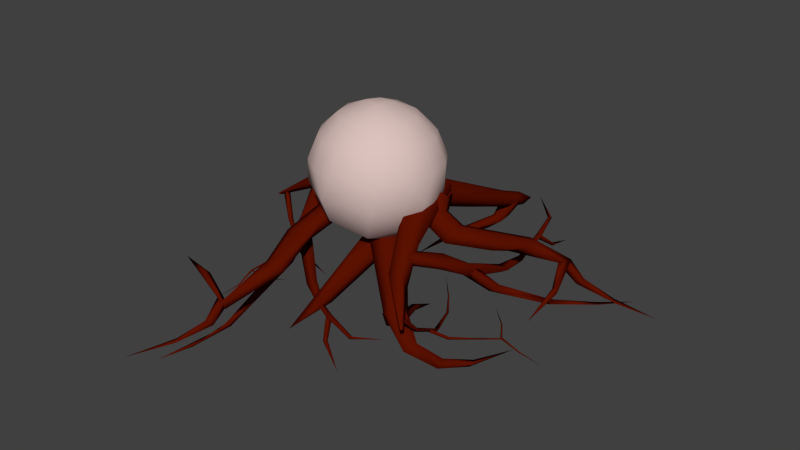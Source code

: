 # Source: EyeGuy.blend  (saved by Blender 2.76.0; exported with 4.5.12 LTS)
import bpy
from mathutils import Matrix  # noqa: F401  (used for matrix-valued properties, if any)

bpy.ops.wm.read_factory_settings(use_empty=True)
scene = bpy.context.scene
scene.name = 'Scene'

# ---- collections
col_collection_1 = bpy.data.collections.new('Collection 1'); scene.collection.children.link(col_collection_1)

# ---- materials (node trees are filled in below, after node groups)
mat_eyeguyeye = bpy.data.materials.new('EyeGuyEye')
mat_eyeguyeye.alpha_threshold = 0.0
mat_eyeguyeye.use_transparent_shadow = False
mat_eyeguyeye.diffuse_color = (0.709, 0.5357, 0.5028, 1.0)
mat_eyeguyeye.specular_color = (0.5972, 0.5457, 0.5333)
mat_eyeguyeye.roughness = 0.5
mat_eyeguyeye.specular_intensity = 0.1733
mat_eyeguyvein = bpy.data.materials.new('EyeGuyVein')
mat_eyeguyvein.alpha_threshold = 0.0
mat_eyeguyvein.use_transparent_shadow = False
mat_eyeguyvein.diffuse_color = (0.106, 0.006106, 0.0002326, 1.0)
mat_eyeguyvein.specular_color = (0.4849, 0.2347, 0.1269)
mat_eyeguyvein.roughness = 0.5
mat_eyeguyvein.specular_intensity = 0.3403

# ---- material node trees

# ---- world
world_world = bpy.data.worlds.new('World'); scene.world = world_world
world_world.color = (0.05088, 0.05088, 0.05088)
world_world.use_sun_shadow = False
world_world.sun_shadow_jitter_overblur = 0.0
world_world.cycles.sampling_method = 'MANUAL'
world_world.cycles.sample_map_resolution = 256

# ---- meshes
me_sphere_002 = bpy.data.meshes.new('Sphere.002')
me_sphere_002.from_pydata([(-0.5556, 0.0, 0.8315), (-0.8315, 0.0, 0.5556), (-0.9808, 0.0, 0.1951), (-0.2005, -0.03988, 0.9843), (-0.4638, 0.3037, 0.8371), (-0.7682, 0.3182, 0.5556), (-0.9061, 0.3753, 0.1951), (-0.5879, 0.5879, 0.5556), (-0.6935, 0.6935, 0.1951), (-0.1037, 0.1678, 0.9812), (-0.1135, 0.5552, 0.8325), (-0.3182, 0.7682, 0.5556), (-0.3753, 0.9061, 0.1951), (3.341e-07, 0.8315, 0.5556), (3.937e-07, 0.9808, 0.1951), (0.3037, 0.4638, 0.8371), (0.3182, 0.7682, 0.5556), (0.3753, 0.9061, 0.1951), (0.5879, 0.5879, 0.5556), (0.6935, 0.6935, 0.1951), (0.1221, 0.1617, 0.9839), (0.5133, 0.2126, 0.8315), (0.7682, 0.3182, 0.5556), (0.9061, 0.3753, 0.1951), (0.5447, -0.1031, 0.8371), (0.8315, -8.544e-08, 0.5556), (0.9808, -8.544e-08, 0.1951), (0.7682, -0.3182, 0.5556), (0.9061, -0.3753, 0.1951), (0.3928, -0.3928, 0.8315), (0.5879, -0.5879, 0.5556), (0.6935, -0.6935, 0.1951), (0.1293, -0.5455, 0.8345), (0.3182, -0.7682, 0.5556), (0.3753, -0.9061, 0.1951), (1.404e-07, -0.8315, 0.5556), (9.567e-08, -0.9808, 0.1951), (0.09022, -0.135, 0.9988), (-0.2126, -0.5133, 0.8315), (-0.3182, -0.7682, 0.5556), (-0.3753, -0.9061, 0.1951), (-0.4581, -0.3211, 0.8358), (-0.5879, -0.5879, 0.5556), (-0.6935, -0.6935, 0.1951), (-0.7682, -0.3182, 0.5556), (-0.9061, -0.3753, 0.1951), (-0.9617, 0.1266, -0.325), (-0.5357, 0.1944, -0.8388), (-0.7356, 0.5521, -0.458), (-0.1483, 0.6999, -0.7329), (-0.211, 0.9734, -0.2183), (0.4745, 0.8373, -0.3664), (0.4116, 0.3853, -0.8443), (0.8027, 0.4624, -0.4318), (0.8152, -0.1802, -0.5752), (0.9828, -0.1586, -0.2015), (0.517, -0.2068, -0.8455), (-0.08611, -0.01077, -1.023), (0.3383, -0.6243, -0.745), (0.5674, -0.8185, -0.2183), (0.162, 0.02118, -0.9994), (-0.1735, -0.8307, -0.5569), (-0.1715, -0.9813, -0.1862), (-0.3803, -0.4118, -0.8472), (-0.6966, -0.4505, -0.5748), (-0.8185, -0.5674, -0.2183), (0.5601, 0.7912, -0.3964), (0.8433, 0.5714, -0.435), (0.7927, 0.2129, -0.4512), (0.459, 0.07424, -0.4289), (0.1759, 0.2941, -0.3902), (0.2264, 0.6526, -0.374), (0.471, 0.75, -0.7486), (0.7342, 0.5636, -0.7486), (0.7276, 0.2752, -0.649), (0.4578, 0.1731, -0.5494), (0.1946, 0.3594, -0.5494), (0.2012, 0.6478, -0.649), (0.1495, 0.00658, -1.071), (0.373, -0.08709, -1.042), (0.4514, -0.1798, -0.845), (0.2817, -0.1703, -0.6973), (0.03027, -0.08496, -0.7391), (-0.03246, 0.00557, -0.9363), (-0.2189, -1.049, -1.777), (-0.018, -1.001, -1.725), (-0.1273, -1.325, -1.797), (-0.2869, -1.606, -1.986), (0.3446, 0.549, -0.4521), (0.6456, 0.6645, -0.4537), (0.8192, 0.6459, -0.2603), (0.7043, 0.5229, -0.08252), (0.3941, 0.3996, -0.07398), (0.2194, 0.4086, -0.2444), (0.6259, -0.0513, -0.5528), (0.922, -0.1759, -0.6013), (0.9007, -0.05756, -0.2539), (1.146, -0.5029, -0.6145), (0.7804, -0.3933, -0.3618), (1.075, -0.9067, -0.88), (1.264, -0.9986, -0.7593), (1.107, -1.088, -0.8241), (1.405, -1.092, -1.017), (1.584, -1.444, -1.311), (1.638, -1.416, -1.307), (1.636, -1.469, -1.289), (0.5605, 0.2085, -0.49), (0.2916, 0.2649, -0.4746), (0.1352, 0.4098, -0.3088), (0.3067, 0.4933, -0.1482), (0.5935, 0.4314, -0.1633), (0.726, 0.2946, -0.3256), (0.6729, 1.257, -0.8629), (0.6804, 1.024, -0.3839), (0.82, 1.096, -0.6244), (0.4774, 1.622, -1.003), (0.531, 2.276, -1.095), (0.6136, 2.234, -0.9677), (0.7229, 1.824, -0.8003), (0.8655, 2.253, -1.098), (0.7948, 2.221, -1.184), (0.6274, 2.231, -1.178), (0.8158, 2.358, -1.007), (0.6891, 2.713, -1.356), (0.5711, 2.668, -1.325), (0.5335, 2.802, -1.219), (0.7263, 2.873, -1.286), (0.2221, 2.87, -1.578), (0.1794, 2.912, -1.469), (0.275, 3.03, -1.541), (-0.2639, 2.93, -1.561), (-0.2194, 3.025, -1.53), (-0.1765, 3.023, -1.596), (-0.8874, 2.872, -1.481), (0.5222, 0.5487, -0.1799), (0.6592, 0.6759, -0.2859), (0.8737, 0.5893, -0.3349), (0.9511, 0.3755, -0.2778), (0.814, 0.2483, -0.1718), (0.5995, 0.3349, -0.1228), (0.6457, 0.181, -0.6125), (0.7632, 0.3769, -0.6125), (0.9493, 0.3985, -0.5222), (1.018, 0.2242, -0.4319), (0.9005, 0.02826, -0.4319), (0.7144, 0.006641, -0.5222), (1.13, 0.1277, -0.8241), (1.125, 0.3201, -0.7578), (1.252, 0.3404, -0.6167), (1.311, 0.1801, -0.5568), (1.316, -0.01225, -0.6231), (1.226, -0.03844, -0.7567), (1.747, 0.7486, -1.022), (1.577, 0.6218, -0.8579), (1.696, 0.5675, -0.6973), (1.762, 0.4332, -0.7764), (1.691, 0.415, -0.8963), (1.839, 1.047, -1.126), (1.775, 1.17, -1.058), (1.824, 1.184, -0.9555), (1.961, 1.098, -0.9262), (1.973, 0.9373, -0.9723), (2.261, 1.447, -1.363), (2.347, 1.467, -1.248), (2.236, 1.294, -1.27), (2.537, 0.6736, -1.304), (2.656, 0.6125, -1.311), (2.579, 0.706, -1.255), (2.638, -0.06677, -1.438), (1.034, -0.8102, -0.8196), (0.9473, -0.6593, -0.6894), (1.163, -0.7486, -0.63), (1.204, -0.8389, -0.7179), (1.383, -0.381, -0.9569), (1.415, -0.08837, -1.079), (1.322, -0.2, -0.8091), (1.58, -0.04643, -0.9382), (1.476, -0.3624, -0.883), (1.632, 0.02863, -1.161), (1.475, 0.1745, -1.064), (1.523, 0.9007, -1.509), (1.48, 0.9292, -1.401), (1.636, 0.9197, -1.447), (1.569, 1.399, -1.514), (1.482, 1.433, -1.473), (1.584, 1.45, -1.43), (1.503, 1.905, -1.355), (1.483, 1.879, -1.292), (1.57, 1.895, -1.302), (1.369, 2.474, -1.288), (1.322, 2.433, -1.286), (1.357, 2.456, -1.248), (0.979, 2.732, -1.144), (1.584, -1.38, -1.211), (1.482, -1.378, -1.209), (1.53, -1.313, -1.181), (1.519, -1.048, -1.57), (1.476, -0.9965, -1.545), (1.558, -0.9975, -1.54), (1.474, -0.5152, -1.85), (1.454, -0.4188, -1.851), (1.429, -0.5126, -1.828), (1.199, 0.125, -1.951), (1.168, 0.1061, -1.949), (1.181, 0.1193, -1.932), (0.939, 0.474, -1.939), (0.9279, 0.4553, -1.938), (0.943, 0.4587, -1.927), (0.7117, 0.6906, -1.789), (0.7183, 2.456, -1.126), (0.8637, 2.372, -1.125), (0.867, 2.211, -1.091), (0.6416, 2.178, -1.058), (0.5761, 2.379, -1.095), (0.7143, 2.28, -1.379), (0.7307, 2.051, -1.393), (0.6455, 2.037, -1.32), (0.5471, 2.094, -1.348), (0.5238, 2.183, -1.381), (0.5255, 1.981, -1.548), (0.1786, 1.592, -1.654), (0.1933, 1.508, -1.59), (0.1083, 1.58, -1.588), (-0.2097, 1.176, -1.915), (2.19, 1.375, -1.332), (2.304, 1.511, -1.268), (2.363, 1.347, -1.282), (2.464, 1.455, -1.601), (2.424, 1.584, -1.595), (2.535, 1.551, -1.535), (2.893, 1.654, -1.797), (2.96, 1.692, -1.765), (3.02, 1.619, -1.789), (3.618, 1.734, -1.867), (1.482, 0.01654, -1.167), (1.53, 0.2042, -1.079), (1.666, 0.04748, -1.088), (1.762, 0.291, -1.458), (1.73, 0.4015, -1.402), (1.861, 0.3937, -1.363), (1.878, 0.2698, -1.408), (2.218, 1.152, -1.898), (2.303, 1.321, -1.935), (2.207, 1.205, -1.839), (2.718, 1.589, -1.867), (2.784, 1.557, -1.874), (3.217, 1.866, -1.799), (1.517, 1.843, -1.345), (1.478, 1.914, -1.31), (1.565, 1.902, -1.299), (1.612, 2.143, -1.557), (1.58, 2.178, -1.527), (1.648, 2.171, -1.53), (1.543, 2.664, -1.69), (1.51, -0.725, -1.739), (1.463, -0.6759, -1.741), (1.51, -0.6808, -1.711), (1.698, -0.5422, -1.872), (1.689, -0.4785, -1.872), (1.695, -0.5128, -1.839), (2.248, -0.09828, -1.86), (2.285, -0.0993, -1.844), (2.272, -0.09803, -1.828), (2.071, 0.2036, -1.835), (2.052, 0.1952, -1.838), (2.06, 0.1924, -1.824), (1.811, 0.3937, -1.738), (2.257, -0.0992, -1.85), (2.272, -0.07735, -1.835), (2.282, -0.1058, -1.837), (2.483, 0.00853, -2.028), (2.476, 0.02755, -2.027), (2.491, 0.02206, -2.017), (2.787, 0.09622, -2.144), (0.202, -0.01111, -0.6327), (-0.1189, -0.1793, -0.646), (-0.426, 0.01275, -0.6308), (-0.4121, 0.3729, -0.6023), (-0.0912, 0.5411, -0.589), (0.2158, 0.3491, -0.6042), (0.1433, 0.1037, -0.9723), (-0.1391, -0.05198, -0.9723), (-0.3875, 0.06462, -0.8552), (-0.3534, 0.3369, -0.7381), (-0.07098, 0.4925, -0.7381), (0.1774, 0.3759, -0.8552), (-0.3519, 0.8078, -1.226), (-0.538, 0.6506, -1.208), (-0.6659, 0.6147, -1.032), (-0.584, 0.7518, -0.877), (-0.3716, 0.8905, -0.8825), (-0.2443, 0.9234, -1.065), (-1.37, 1.805, -1.94), (-1.444, 1.784, -1.822), (-1.253, 1.86, -1.819), (-1.677, 2.159, -1.98), (0.07385, 0.247, -0.6752), (-0.005931, -0.05721, -0.6543), (-0.07906, -0.2064, -0.476), (-0.07385, -0.05018, -0.293), (0.00644, 0.2735, -0.285), (0.07706, 0.4189, -0.4612), (-0.5909, 0.3674, -0.705), (-0.6901, 0.1318, -0.3978), (-1.568, 0.3025, -0.784), (-0.917, 0.4303, -0.4775), (-1.608, 0.515, -0.928), (-1.609, 0.3777, -0.912), (-1.818, 0.4218, -0.8151), (-1.792, 0.5935, -0.8672), (-2.407, 0.4061, -1.287), (-2.465, 0.3813, -1.275), (-2.448, 0.4459, -1.267), (-0.322, 0.2913, -0.6768), (-0.1104, 0.4709, -0.6621), (0.1224, 0.4838, -0.5081), (0.1055, 0.2737, -0.3605), (-0.1213, 0.0834, -0.3749), (-0.3318, 0.08382, -0.5249), (0.3858, -0.3744, -1.151), (0.2639, -0.3067, -0.6507), (0.2166, -0.4402, -0.91), (0.7737, -0.4254, -1.326), (1.24, -0.8421, -1.476), (1.158, -0.885, -1.334), (0.8084, -0.7678, -1.147), (1.015, -1.088, -1.479), (1.021, -1.0, -1.56), (1.132, -0.8743, -1.552), (1.142, -1.126, -1.399), (1.439, -1.181, -1.78), (1.482, -1.066, -1.743), (1.632, -1.135, -1.657), (1.553, -1.318, -1.731), (1.786, -0.8747, -2.023), (1.873, -0.8829, -1.924), (1.888, -1.018, -2.01), (2.115, -0.5189, -2.027), (2.177, -0.6115, -2.01), (2.131, -0.6368, -2.073), (2.436, -0.04984, -1.969), (0.03487, -0.02987, -0.569), (-0.03421, -0.2101, -0.6697), (-0.2637, -0.2865, -0.6679), (-0.424, -0.1828, -0.5654), (-0.3549, -0.002617, -0.4646), (-0.1255, 0.07385, -0.4664), (-0.4298, 0.1566, -0.8759), (-0.3794, -0.0662, -0.8759), (-0.4584, -0.2011, -0.7608), (-0.5878, -0.1133, -0.6457), (-0.6381, 0.1096, -0.6457), (-0.5591, 0.2445, -0.7608), (-0.7803, -0.1442, -0.9834), (-0.618, -0.2583, -0.926), (-0.6575, -0.364, -0.7812), (-0.8083, -0.2978, -0.7065), (-0.9705, -0.1837, -0.7638), (-0.9565, -0.1069, -0.9023), (-0.8282, -1.104, -1.209), (-0.6482, -0.7712, -1.042), (-0.832, -0.8933, -0.8758), (-0.9868, -0.8587, -0.9457), (-0.9724, -0.7804, -1.063), (-0.7081, -1.363, -1.337), (-0.5641, -1.391, -1.277), (-0.5714, -1.449, -1.177), (-0.7211, -1.511, -1.142), (-0.8587, -1.417, -1.176), (-0.8653, -2.228, -1.595), (-0.8945, -2.272, -1.469), (-0.934, -2.143, -1.55), (-1.804, -1.906, -1.45), (-1.636, -1.908, -1.391), (-1.581, -1.854, -1.443), (-2.322, -1.662, -1.504), (-1.011, 1.2, -1.517), (-1.004, 1.383, -1.521), (-0.89, 1.47, -1.451), (-0.7762, 1.387, -1.373), (-0.7812, 1.2, -1.367), (-0.899, 1.112, -1.44), (-0.4352, 1.237, -1.908), (-0.4857, 1.342, -1.896), (-0.3397, 1.371, -1.86), (-0.3025, 1.252, -1.896), (-0.6953, 1.566, -2.072), (-1.474, 0.4995, -0.879), (-1.29, 0.4539, -0.7505), (-1.498, 0.3339, -0.6995), (-1.604, 0.3443, -0.7573), (-1.362, -0.01634, -1.055), (-1.16, -0.2134, -1.199), (-1.02, -0.355, -1.191), (-1.176, -0.1046, -0.9172), (-1.22, -0.4037, -1.078), (-1.224, -0.4352, -1.293), (-1.04, -0.4578, -1.18), (-0.5281, -0.8195, -1.721), (-0.4583, -0.8349, -1.618), (-0.5746, -0.9353, -1.668), (-0.1531, -1.144, -1.779), (-0.07137, -1.101, -1.737), (-0.1085, -1.205, -1.703), (0.324, -1.391, -1.673), (0.3223, -1.376, -1.607), (0.2852, -1.454, -1.624), (0.8717, -1.615, -1.673), (0.8652, -1.554, -1.662), (0.8718, -1.606, -1.63), (1.332, -1.457, -1.565), (-2.351, 0.4, -1.193), (-2.285, 0.4781, -1.192), (-2.26, 0.3969, -1.171), (-2.117, 0.2917, -1.583), (-2.046, 0.2904, -1.563), (-2.096, 0.2263, -1.558), (-1.722, 0.05129, -1.912), (-1.631, 0.004812, -1.928), (-1.685, 0.07686, -1.895), (-0.9933, -0.06831, -2.063), (1.277, -1.064, -1.523), (1.138, -1.157, -1.517), (0.998, -1.094, -1.47), (0.9973, -0.9369, -1.429), (1.136, -0.8433, -1.435), (1.276, -0.9067, -1.482), (1.108, -0.8847, -1.78), (0.9639, -0.977, -1.725), (0.9112, -0.7894, -1.679), (1.009, -0.7264, -1.704), (1.084, -0.7249, -1.751), (0.8513, -0.696, -1.858), (0.7747, -0.1066, -1.971), (0.695, -0.08304, -1.906), (0.8012, -0.05093, -1.901), (0.603, 0.4694, -2.191), (-0.8938, -2.11, -1.528), (-0.8794, -2.29, -1.47), (-1.036, -2.21, -1.477), (-1.053, -2.344, -1.802), (-0.9334, -2.407, -1.797), (-1.034, -2.463, -1.737), (-1.24, -2.822, -1.997), (-1.195, -2.877, -1.961), (-1.243, -2.813, -1.934), (-1.576, -3.461, -2.057), (-1.125, -0.3174, -1.296), (-1.021, -0.4785, -1.223), (-1.307, -0.2095, -0.972), (-1.126, -0.6785, -1.603), (-1.031, -0.7457, -1.553), (-1.133, -0.8317, -1.517), (-1.227, -0.7438, -1.554), (-1.181, -2.044, -2.111), (-1.149, -2.005, -2.04), (-1.098, -1.963, -2.096), (-1.151, -2.624, -2.13), (-1.122, -2.634, -2.091), (-1.165, -3.21, -2.044), (0.2679, -1.372, -1.658), (0.3527, -1.389, -1.63), (0.2915, -1.452, -1.618), (0.4113, -1.605, -1.896), (0.4622, -1.605, -1.869), (0.4153, -1.654, -1.872), (0.8415, -1.837, -2.082), (-1.885, 0.1325, -1.789), (-1.817, 0.1302, -1.786), (-1.851, 0.09831, -1.759), (-1.874, -0.1221, -1.928), (-1.82, -0.1639, -1.946), (-1.847, -0.177, -1.914), (-1.847, -0.8519, -1.942), (-1.833, -0.8504, -1.915), (-1.823, -0.8368, -1.936), (-1.478, -0.8547, -1.961), (-1.474, -0.8337, -1.961), (-1.477, -0.8431, -1.947), (-1.155, -0.7588, -1.89), (-1.847, -0.8384, -1.933), (-1.815, -0.8479, -1.933), (-1.838, -0.8616, -1.921), (-1.909, -1.066, -2.12), (-1.891, -1.074, -2.119), (-1.905, -1.081, -2.109), (-2.038, -1.357, -2.235)], [], [(4, 0, 3), (5, 1, 0), (6, 2, 1), (7, 4, 10), (37, 20, 9), (6, 8, 48), (15, 10, 20), (16, 13, 10), (8, 12, 50), (12, 14, 50), (51, 53, 52), (21, 15, 20), (14, 17, 51), (18, 15, 21), (17, 19, 51), (52, 53, 54), (25, 22, 21), (24, 21, 20), (19, 23, 53), (29, 24, 37), (23, 26, 55), (27, 24, 29), (54, 58, 56), (32, 29, 37), (26, 28, 55), (30, 29, 32), (54, 55, 59), (31, 30, 33), (28, 31, 59), (34, 33, 35), (38, 32, 37), (31, 34, 59), (35, 32, 38), (59, 62, 61), (34, 36, 62), (38, 37, 3), (61, 64, 63), (39, 38, 41), (36, 40, 62), (61, 62, 65), (40, 43, 65), (45, 2, 46), (47, 63, 64), (43, 45, 65), (57, 47, 49), (12, 8, 7), (12, 11, 13), (14, 13, 16), (19, 17, 16), (23, 19, 18), (26, 23, 22), (28, 26, 25), (31, 28, 27), (40, 36, 35), (43, 40, 39), (45, 43, 42), (37, 9, 3), (46, 64, 65), (10, 4, 9), (47, 46, 48), (3, 0, 41), (57, 49, 52), (60, 52, 56), (60, 56, 58), (57, 58, 63), (1, 2, 45), (0, 1, 44), (8, 6, 5), (2, 6, 46), (4, 5, 0), (5, 6, 1), (47, 48, 49), (11, 7, 10), (20, 10, 9), (13, 11, 10), (46, 6, 48), (52, 49, 51), (15, 16, 10), (48, 8, 50), (18, 16, 15), (49, 50, 51), (50, 14, 51), (22, 18, 21), (56, 52, 54), (24, 25, 21), (37, 24, 20), (51, 19, 53), (27, 25, 24), (54, 53, 55), (53, 23, 55), (30, 27, 29), (33, 30, 32), (58, 54, 59), (34, 31, 33), (55, 28, 59), (35, 33, 32), (36, 34, 35), (39, 35, 38), (58, 59, 61), (58, 61, 63), (59, 34, 62), (41, 38, 3), (42, 39, 41), (64, 61, 65), (44, 42, 41), (62, 40, 65), (65, 45, 46), (46, 47, 64), (11, 12, 7), (14, 12, 13), (17, 14, 16), (18, 19, 16), (22, 23, 18), (25, 26, 22), (27, 28, 25), (30, 31, 27), (39, 40, 35), (42, 43, 39), (44, 45, 42), (47, 57, 63), (49, 48, 50), (60, 57, 52), (57, 60, 58), (44, 1, 45), (7, 5, 4), (41, 0, 44), (9, 4, 3), (7, 8, 5), (66, 72, 77), (73, 72, 66), (74, 73, 67), (75, 74, 68), (70, 76, 75), (78, 83, 77), (73, 79, 78), (74, 80, 79), (75, 81, 80), (82, 81, 75), (85, 84, 78), (86, 85, 79), (82, 87, 86), (83, 84, 87), (95, 94, 88), (91, 96, 90), (90, 97, 95), (96, 97, 90), (93, 98, 92), (94, 99, 101), (95, 99, 94), (93, 101, 98), (98, 101, 100), (95, 102, 99), (100, 102, 97), (102, 104, 103), (105, 104, 102), (103, 105, 101), (112, 114, 111), (107, 112, 106), (110, 113, 109), (114, 113, 110), (116, 115, 107), (117, 116, 108), (113, 118, 117), (121, 120, 112), (116, 121, 115), (118, 122, 117), (123, 126, 119), (124, 123, 120), (116, 125, 124), (122, 126, 125), (123, 127, 129), (128, 127, 124), (129, 128, 125), (127, 130, 132), (131, 130, 128), (132, 131, 129), (140, 145, 139), (136, 142, 141), (137, 143, 142), (144, 143, 137), (145, 144, 138), (146, 151, 145), (141, 147, 146), (142, 148, 147), (143, 149, 148), (150, 149, 143), (151, 150, 144), (146, 152, 156), (147, 153, 152), (155, 154, 149), (156, 155, 150), (153, 158, 157), (159, 158, 153), (160, 159, 148), (161, 160, 154), (156, 152, 161), (157, 162, 164), (159, 163, 162), (164, 163, 160), (166, 165, 162), (163, 167, 166), (165, 167, 164), (173, 177, 172), (174, 173, 169), (170, 179, 174), (170, 175, 179), (171, 176, 175), (177, 176, 171), (174, 178, 173), (177, 178, 176), (179, 181, 174), (181, 180, 174), (176, 182, 181), (183, 185, 182), (180, 184, 183), (181, 185, 184), (186, 188, 185), (184, 187, 186), (188, 187, 185), (190, 189, 186), (191, 190, 187), (188, 189, 191), (193, 196, 198), (197, 196, 194), (195, 198, 197), (201, 199, 196), (197, 200, 201), (199, 200, 198), (199, 203, 202), (201, 204, 203), (202, 204, 200), (206, 205, 202), (207, 206, 203), (202, 205, 207), (207, 208, 206), (205, 208, 207), (209, 214, 218), (215, 214, 210), (216, 215, 211), (217, 216, 212), (213, 218, 217), (214, 219, 218), (220, 222, 218), (215, 221, 220), (217, 222, 221), (224, 228, 227), (229, 228, 225), (226, 227, 229), (230, 232, 227), (228, 231, 230), (229, 232, 231), (234, 237, 240), (238, 237, 234), (239, 238, 235), (236, 240, 239), (237, 242, 241), (243, 242, 238), (240, 241, 243), (242, 245, 241), (243, 245, 244), (247, 250, 252), (251, 250, 247), (249, 252, 251), (255, 258, 257), (259, 258, 255), (254, 257, 259), (260, 261, 257), (259, 261, 258), (261, 262, 258), (258, 262, 260), (260, 264, 263), (265, 264, 260), (263, 265, 262), (267, 271, 270), (272, 271, 268), (269, 270, 272), (274, 280, 285), (281, 280, 274), (282, 281, 275), (278, 284, 283), (279, 285, 284), (286, 291, 285), (281, 287, 286), (282, 288, 287), (283, 289, 288), (290, 289, 283), (291, 290, 284), (286, 292, 294), (293, 292, 287), (290, 294, 293), (299, 303, 298), (298, 304, 297), (303, 304, 298), (301, 305, 300), (302, 306, 309), (307, 306, 302), (304, 307, 297), (301, 309, 305), (305, 309, 308), (306, 310, 312), (304, 311, 310), (312, 311, 308), (319, 321, 318), (314, 319, 313), (317, 320, 316), (321, 320, 317), (323, 322, 314), (324, 323, 315), (320, 325, 324), (328, 327, 319), (323, 328, 322), (325, 329, 324), (330, 333, 326), (331, 330, 327), (323, 332, 331), (329, 333, 332), (330, 334, 336), (335, 334, 331), (336, 335, 332), (334, 337, 339), (338, 337, 335), (339, 338, 336), (347, 352, 346), (348, 347, 341), (343, 349, 348), (344, 350, 349), (345, 351, 350), (352, 351, 345), (353, 358, 352), (348, 354, 353), (349, 355, 354), (350, 356, 355), (357, 356, 350), (358, 357, 351), (353, 359, 363), (354, 360, 359), (362, 361, 356), (363, 362, 357), (360, 365, 364), (366, 365, 360), (367, 366, 355), (368, 367, 361), (363, 359, 368), (364, 369, 371), (366, 370, 369), (371, 370, 368), (372, 371, 369), (370, 373, 372), (370, 374, 373), (377, 383, 382), (378, 384, 383), (385, 384, 379), (382, 385, 380), (392, 391, 387), (388, 393, 392), (388, 394, 393), (389, 395, 394), (390, 395, 389), (392, 396, 391), (390, 396, 395), (393, 399, 392), (397, 399, 393), (399, 398, 392), (395, 400, 399), (401, 403, 400), (398, 402, 401), (399, 403, 402), (404, 406, 403), (402, 405, 404), (406, 405, 403), (408, 407, 404), (409, 408, 405), (406, 407, 409), (411, 414, 416), (415, 414, 412), (413, 416, 415), (419, 417, 414), (415, 418, 419), (417, 418, 416), (421, 427, 431), (422, 428, 427), (429, 428, 423), (430, 429, 424), (426, 431, 430), (433, 435, 431), (432, 434, 433), (430, 435, 434), (437, 441, 440), (442, 441, 438), (439, 440, 442), (441, 444, 443), (442, 445, 444), (443, 445, 442), (447, 450, 453), (451, 450, 447), (452, 451, 448), (449, 453, 452), (453, 455, 452), (455, 456, 451), (453, 454, 455), (456, 458, 457), (455, 454, 458), (460, 463, 465), (464, 463, 460), (462, 465, 464), (471, 470, 467), (472, 471, 468), (467, 470, 472), (471, 475, 473), (472, 474, 471), (473, 474, 472), (475, 477, 476), (478, 477, 475), (476, 478, 474), (481, 484, 483), (485, 484, 481), (480, 483, 485), (71, 66, 77), (67, 73, 66), (68, 74, 67), (69, 75, 68), (69, 70, 75), (70, 71, 76), (72, 78, 77), (72, 73, 78), (73, 74, 79), (74, 75, 80), (76, 82, 75), (77, 83, 76), (83, 78, 84), (79, 85, 78), (80, 86, 79), (81, 86, 80), (81, 82, 86), (82, 83, 87), (88, 94, 93), (89, 95, 88), (89, 90, 95), (91, 92, 96), (92, 98, 96), (93, 94, 101), (96, 100, 97), (96, 98, 100), (95, 97, 102), (101, 99, 103), (99, 102, 103), (100, 105, 102), (101, 105, 100), (106, 112, 111), (111, 114, 110), (107, 115, 112), (108, 116, 107), (109, 117, 108), (109, 113, 117), (113, 114, 118), (114, 112, 119), (114, 119, 118), (112, 120, 119), (115, 121, 112), (118, 119, 122), (120, 123, 119), (121, 124, 120), (121, 116, 124), (116, 117, 125), (117, 122, 125), (119, 126, 122), (126, 123, 129), (123, 124, 127), (125, 128, 124), (126, 129, 125), (129, 127, 132), (127, 128, 130), (129, 131, 128), (132, 130, 133), (134, 140, 139), (134, 135, 140), (135, 136, 141), (136, 137, 142), (138, 144, 137), (139, 145, 138), (140, 146, 145), (140, 141, 146), (141, 142, 147), (142, 143, 148), (144, 150, 143), (145, 151, 144), (151, 146, 156), (146, 147, 152), (147, 148, 153), (149, 154, 148), (150, 155, 149), (151, 156, 150), (152, 153, 157), (148, 159, 153), (154, 160, 148), (155, 161, 154), (155, 156, 161), (152, 157, 164), (157, 158, 162), (158, 159, 162), (160, 163, 159), (161, 164, 160), (152, 164, 161), (162, 165, 164), (162, 163, 166), (163, 164, 167), (165, 166, 168), (169, 173, 172), (169, 170, 174), (170, 171, 175), (172, 177, 171), (177, 173, 178), (175, 176, 179), (178, 174, 180), (178, 180, 182), (179, 176, 181), (176, 178, 182), (180, 183, 182), (180, 181, 184), (182, 185, 181), (183, 186, 185), (183, 184, 186), (184, 185, 187), (188, 186, 189), (187, 190, 186), (187, 188, 191), (189, 190, 192), (194, 196, 193), (195, 197, 194), (195, 193, 198), (196, 199, 198), (196, 197, 201), (197, 198, 200), (199, 202, 200), (199, 201, 203), (200, 204, 201), (203, 206, 202), (204, 207, 203), (204, 202, 207), (213, 209, 218), (209, 210, 214), (211, 215, 210), (212, 216, 211), (212, 213, 217), (214, 215, 219), (219, 220, 218), (219, 215, 220), (215, 216, 221), (216, 217, 221), (218, 222, 217), (226, 224, 227), (225, 228, 224), (226, 229, 225), (228, 230, 227), (228, 229, 231), (227, 232, 229), (230, 233, 232), (230, 231, 233), (236, 234, 240), (235, 238, 234), (236, 239, 235), (240, 237, 241), (238, 242, 237), (239, 243, 238), (239, 240, 243), (242, 243, 244), (241, 245, 243), (245, 242, 246), (249, 247, 252), (248, 251, 247), (248, 249, 251), (250, 253, 252), (250, 251, 253), (254, 255, 257), (256, 259, 255), (256, 254, 259), (258, 260, 257), (257, 261, 259), (261, 260, 263), (262, 265, 260), (261, 263, 262), (263, 264, 266), (269, 267, 270), (268, 271, 267), (269, 272, 268), (271, 273, 270), (275, 281, 274), (276, 282, 275), (277, 278, 283), (278, 279, 284), (280, 286, 285), (280, 281, 286), (281, 282, 287), (282, 283, 288), (284, 290, 283), (285, 291, 284), (291, 286, 294), (287, 292, 286), (288, 293, 287), (289, 293, 288), (289, 290, 293), (290, 291, 294), (293, 295, 292), (296, 302, 301), (299, 300, 303), (300, 305, 303), (301, 302, 309), (297, 307, 302), (303, 308, 304), (303, 305, 308), (309, 306, 312), (306, 307, 310), (307, 304, 310), (308, 311, 304), (309, 312, 308), (313, 319, 318), (318, 321, 317), (314, 322, 319), (315, 323, 314), (316, 324, 315), (316, 320, 324), (320, 321, 325), (321, 319, 326), (321, 326, 325), (319, 327, 326), (322, 328, 319), (325, 326, 329), (327, 330, 326), (328, 331, 327), (328, 323, 331), (323, 324, 332), (324, 329, 332), (326, 333, 329), (333, 330, 336), (330, 331, 334), (332, 335, 331), (333, 336, 332), (336, 334, 339), (334, 335, 337), (336, 338, 335), (339, 337, 340), (342, 348, 341), (342, 343, 348), (343, 344, 349), (344, 345, 350), (347, 353, 352), (347, 348, 353), (348, 349, 354), (349, 350, 355), (351, 357, 350), (352, 358, 351), (358, 353, 363), (353, 354, 359), (354, 355, 360), (356, 361, 355), (357, 362, 356), (358, 363, 357), (359, 360, 364), (355, 366, 360), (361, 367, 355), (362, 368, 361), (362, 363, 368), (359, 364, 371), (364, 365, 369), (365, 366, 369), (367, 370, 366), (368, 370, 367), (359, 371, 368), (369, 370, 372), (371, 374, 370), (371, 372, 374), (374, 372, 375), (381, 376, 382), (376, 377, 382), (377, 378, 383), (379, 384, 378), (380, 385, 379), (381, 382, 380), (384, 386, 383), (387, 391, 390), (387, 388, 392), (388, 389, 394), (390, 391, 396), (394, 397, 393), (394, 395, 397), (396, 392, 398), (396, 398, 400), (397, 395, 399), (395, 396, 400), (398, 401, 400), (398, 399, 402), (400, 403, 399), (401, 404, 403), (401, 402, 404), (402, 403, 405), (406, 404, 407), (405, 408, 404), (405, 406, 409), (407, 408, 410), (407, 410, 409), (412, 414, 411), (413, 415, 412), (413, 411, 416), (414, 417, 416), (414, 415, 419), (415, 416, 418), (417, 420, 418), (426, 421, 431), (421, 422, 427), (423, 428, 422), (424, 429, 423), (425, 430, 424), (425, 426, 430), (428, 432, 427), (428, 429, 432), (427, 433, 431), (432, 433, 427), (432, 429, 434), (429, 430, 434), (431, 435, 430), (435, 433, 436), (439, 437, 440), (438, 441, 437), (439, 442, 438), (441, 443, 440), (441, 442, 444), (440, 443, 442), (443, 446, 445), (449, 447, 453), (448, 451, 447), (448, 449, 452), (450, 454, 453), (450, 456, 454), (451, 456, 450), (452, 455, 451), (456, 457, 454), (456, 455, 458), (454, 457, 459), (462, 460, 465), (461, 464, 460), (461, 462, 464), (463, 466, 465), (463, 464, 466), (468, 471, 467), (469, 472, 468), (469, 467, 472), (470, 471, 473), (470, 473, 472), (471, 474, 475), (473, 475, 476), (474, 478, 475), (473, 476, 474), (476, 477, 479), (476, 479, 478), (480, 481, 483), (482, 485, 481), (482, 480, 485), (484, 486, 483), (419, 420, 417), (84, 85, 87), (86, 87, 85), (131, 133, 130), (131, 132, 133), (167, 168, 166), (167, 165, 168), (191, 192, 190), (189, 192, 191), (206, 208, 205), (222, 220, 223), (221, 223, 220), (222, 223, 221), (231, 232, 233), (244, 246, 242), (245, 246, 244), (252, 253, 251), (264, 265, 266), (263, 266, 265), (271, 272, 273), (270, 273, 272), (294, 292, 295), (294, 295, 293), (338, 340, 337), (338, 339, 340), (373, 375, 372), (373, 374, 375), (385, 382, 386), (385, 386, 384), (382, 383, 386), (409, 410, 408), (418, 420, 419), (434, 436, 433), (435, 436, 434), (443, 444, 446), (444, 445, 446), (458, 459, 457), (454, 459, 458), (465, 466, 464), (477, 478, 479), (484, 485, 486), (483, 486, 485)])
me_sphere_002.polygons.foreach_set('use_smooth', [True] * 800)
me_sphere_002.polygons.foreach_set('material_index', [0, 0, 0, 0, 0, 0, 0, 0, 0, 0, 0, 0, 0, 0, 0, 0, 0, 0, 0, 0, 0, 0, 0, 0, 0, 0, 0, 0, 0, 0, 0, 0, 0, 0, 0, 0, 0, 0, 0, 0, 0, 0, 0, 0, 0, 0, 0, 0, 0, 0, 0, 0, 0, 0, 0, 0, 0, 0, 0, 0, 0, 0, 0, 0, 0, 0, 0, 0, 0, 0, 0, 0, 0, 0, 0, 0, 0, 0, 0, 0, 0, 0, 0, 0, 0, 0, 0, 0, 0, 0, 0, 0, 0, 0, 0, 0, 0, 0, 0, 0, 0, 0, 0, 0, 0, 0, 0, 0, 0, 0, 0, 0, 0, 0, 0, 0, 0, 0, 0, 0, 0, 0, 0, 0, 0, 0, 0, 0, 1, 1, 1, 1, 1, 1, 1, 1, 1, 1, 1, 1, 1, 1, 1, 1, 1, 1, 1, 1, 1, 1, 1, 1, 1, 1, 1, 1, 1, 1, 1, 1, 1, 1, 1, 1, 1, 1, 1, 1, 1, 1, 1, 1, 1, 1, 1, 1, 1, 1, 1, 1, 1, 1, 1, 1, 1, 1, 1, 1, 1, 1, 1, 1, 1, 1, 1, 1, 1, 1, 1, 1, 1, 1, 1, 1, 1, 1, 1, 1, 1, 1, 1, 1, 1, 1, 1, 1, 1, 1, 1, 1, 1, 1, 1, 1, 1, 1, 1, 1, 1, 1, 1, 1, 1, 1, 1, 1, 1, 1, 1, 1, 1, 1, 1, 1, 1, 1, 1, 1, 1, 1, 1, 1, 1, 1, 1, 1, 1, 1, 1, 1, 1, 1, 1, 1, 1, 1, 1, 1, 1, 1, 1, 1, 1, 1, 1, 1, 1, 1, 1, 1, 1, 1, 1, 1, 1, 1, 1, 1, 1, 1, 1, 1, 1, 1, 1, 1, 1, 1, 1, 1, 1, 1, 1, 1, 1, 1, 1, 1, 1, 1, 1, 1, 1, 1, 1, 1, 1, 1, 1, 1, 1, 1, 1, 1, 1, 1, 1, 1, 1, 1, 1, 1, 1, 1, 1, 1, 1, 1, 1, 1, 1, 1, 1, 1, 1, 1, 1, 1, 1, 1, 1, 1, 1, 1, 1, 1, 1, 1, 1, 1, 1, 1, 1, 1, 1, 1, 1, 1, 1, 1, 1, 1, 1, 1, 1, 1, 1, 1, 1, 1, 1, 1, 1, 1, 1, 1, 1, 1, 1, 1, 1, 1, 1, 1, 1, 1, 1, 1, 1, 1, 1, 1, 1, 1, 1, 1, 1, 1, 1, 1, 1, 1, 1, 1, 1, 1, 1, 1, 1, 1, 1, 1, 1, 1, 1, 1, 1, 1, 1, 1, 1, 1, 1, 1, 1, 1, 1, 1, 1, 1, 1, 1, 1, 1, 1, 1, 1, 1, 1, 1, 1, 1, 1, 1, 1, 1, 1, 1, 1, 1, 1, 1, 1, 1, 1, 1, 1, 1, 1, 1, 1, 1, 1, 1, 1, 1, 1, 1, 1, 1, 1, 1, 1, 1, 1, 1, 1, 1, 1, 1, 1, 1, 1, 1, 1, 1, 1, 1, 1, 1, 1, 1, 1, 1, 1, 1, 1, 1, 1, 1, 1, 1, 1, 1, 1, 1, 1, 1, 1, 1, 1, 1, 1, 1, 1, 1, 1, 1, 1, 1, 1, 1, 1, 1, 1, 1, 1, 1, 1, 1, 1, 1, 1, 1, 1, 1, 1, 1, 1, 1, 1, 1, 1, 1, 1, 1, 1, 1, 1, 1, 1, 1, 1, 1, 1, 1, 1, 1, 1, 1, 1, 1, 1, 1, 1, 1, 1, 1, 1, 1, 1, 1, 1, 1, 1, 1, 1, 1, 1, 1, 1, 1, 1, 1, 1, 1, 1, 1, 1, 1, 1, 1, 1, 1, 1, 1, 1, 1, 1, 1, 1, 1, 1, 1, 1, 1, 1, 1, 1, 1, 1, 1, 1, 1, 1, 1, 1, 1, 1, 1, 1, 1, 1, 1, 1, 1, 1, 1, 1, 1, 1, 1, 1, 1, 1, 1, 1, 1, 1, 1, 1, 1, 1, 1, 1, 1, 1, 1, 1, 1, 1, 1, 1, 1, 1, 1, 1, 1, 1, 1, 1, 1, 1, 1, 1, 1, 1, 1, 1, 1, 1, 1, 1, 1, 1, 1, 1, 1, 1, 1, 1, 1, 1, 1, 1, 1, 1, 1, 1, 1, 1, 1, 1, 1, 1, 1, 1, 1, 1, 1, 1, 1, 1, 1, 1, 1, 1, 1, 1, 1, 1, 1, 1, 1, 1, 1, 1, 1, 1, 1, 1, 1, 1, 1, 1, 1, 1, 1, 1, 1, 1, 1, 1, 1, 1, 1, 1, 1, 1, 1, 1, 1, 1, 1, 1, 1, 1, 1, 1, 1, 1, 1, 1, 1, 1, 1, 1, 1, 1, 1, 1, 1, 1, 1, 1, 1, 1, 1, 1, 1, 1, 1, 1, 1, 1, 1, 1, 1, 1, 1, 1, 1, 1, 1, 1, 1, 1, 1, 1, 1])
_uv = me_sphere_002.uv_layers.new(name='UVMap')
_uv.uv.foreach_set('vector', [0.272, 0.6492, 0.2222, 0.5, 0.4139, 0.483, 0.1159, 0.6591, 0.08427, 0.5, 0.2222, 0.5, 0.04694, 0.6877, 0.009607, 0.5, 0.08427, 0.5, 0.206, 0.794, 0.272, 0.6492, 0.4454, 0.7669, 0.537, 0.4438, 0.5536, 0.5704, 0.4497, 0.5815, 0.04694, 0.6877, 0.1532, 0.8468, 0.1619, 0.7699, 0.6492, 0.728, 0.4454, 0.7669, 0.5536, 0.5704, 0.6591, 0.8841, 0.5, 0.9157, 0.4454, 0.7669, 0.1532, 0.8468, 0.3123, 0.9531, 0.3978, 0.9701, 0.3123, 0.9531, 0.5, 0.9904, 0.3978, 0.9701, 0.7159, 0.8969, 0.8836, 0.7066, 0.6917, 0.6799, 0.7566, 0.6063, 0.6492, 0.728, 0.5536, 0.5704, 0.5, 0.9904, 0.6877, 0.9531, 0.7159, 0.8969, 0.794, 0.794, 0.6492, 0.728, 0.7566, 0.6063, 0.6877, 0.9531, 0.8468, 0.8468, 0.7159, 0.8969, 0.6917, 0.6799, 0.8836, 0.7066, 0.8982, 0.4118, 0.9157, 0.5, 0.8841, 0.6591, 0.7566, 0.6063, 0.7677, 0.4494, 0.7566, 0.6063, 0.5536, 0.5704, 0.8468, 0.8468, 0.9531, 0.6877, 0.8836, 0.7066, 0.6964, 0.3036, 0.7677, 0.4494, 0.537, 0.4438, 0.9531, 0.6877, 0.9904, 0.5, 0.9753, 0.4239, 0.8841, 0.3409, 0.7677, 0.4494, 0.6964, 0.3036, 0.8982, 0.4118, 0.6468, 0.1939, 0.7449, 0.4028, 0.5632, 0.2348, 0.6964, 0.3036, 0.537, 0.4438, 0.9904, 0.5, 0.9531, 0.3123, 0.9753, 0.4239, 0.794, 0.206, 0.6964, 0.3036, 0.5632, 0.2348, 0.8982, 0.4118, 0.9753, 0.4239, 0.7743, 0.1048, 0.8468, 0.1532, 0.794, 0.206, 0.6591, 0.1159, 0.9531, 0.3123, 0.8468, 0.1532, 0.7743, 0.1048, 0.6877, 0.04694, 0.6591, 0.1159, 0.5, 0.08427, 0.3937, 0.2434, 0.5632, 0.2348, 0.537, 0.4438, 0.8468, 0.1532, 0.6877, 0.04694, 0.7743, 0.1048, 0.5, 0.08427, 0.5632, 0.2348, 0.3937, 0.2434, 0.7743, 0.1048, 0.4175, 0.02601, 0.4165, 0.1009, 0.6877, 0.04694, 0.5, 0.009607, 0.4175, 0.02601, 0.3937, 0.2434, 0.537, 0.4438, 0.4139, 0.483, 0.4165, 0.1009, 0.1575, 0.2786, 0.3208, 0.3059, 0.3409, 0.1159, 0.3937, 0.2434, 0.2769, 0.3434, 0.5, 0.009607, 0.3123, 0.04694, 0.4175, 0.02601, 0.4165, 0.1009, 0.4175, 0.02601, 0.1048, 0.2257, 0.3123, 0.04694, 0.1532, 0.1532, 0.1048, 0.2257, 0.04694, 0.3123, 0.009607, 0.5, 0.04517, 0.5553, 0.2523, 0.5902, 0.3208, 0.3059, 0.1575, 0.2786, 0.1532, 0.1532, 0.04694, 0.3123, 0.1048, 0.2257, 0.4541, 0.4986, 0.2523, 0.5902, 0.4338, 0.8287, 0.3123, 0.9531, 0.1532, 0.8468, 0.206, 0.794, 0.3123, 0.9531, 0.3409, 0.8841, 0.5, 0.9157, 0.5, 0.9904, 0.5, 0.9157, 0.6591, 0.8841, 0.8468, 0.8468, 0.6877, 0.9531, 0.6591, 0.8841, 0.9531, 0.6877, 0.8468, 0.8468, 0.794, 0.794, 0.9904, 0.5, 0.9531, 0.6877, 0.8841, 0.6591, 0.9531, 0.3123, 0.9904, 0.5, 0.9157, 0.5, 0.8468, 0.1532, 0.9531, 0.3123, 0.8841, 0.3409, 0.3123, 0.04694, 0.5, 0.009607, 0.5, 0.08427, 0.1532, 0.1532, 0.3123, 0.04694, 0.3409, 0.1159, 0.04694, 0.3123, 0.1532, 0.1532, 0.206, 0.206, 0.537, 0.4438, 0.4497, 0.5815, 0.4139, 0.483, 0.04517, 0.5553, 0.1575, 0.2786, 0.1048, 0.2257, 0.4454, 0.7669, 0.272, 0.6492, 0.4497, 0.5815, 0.2523, 0.5902, 0.04517, 0.5553, 0.1619, 0.7699, 0.4139, 0.483, 0.2222, 0.5, 0.2769, 0.3434, 0.4541, 0.4986, 0.4338, 0.8287, 0.6917, 0.6799, 0.5665, 0.5104, 0.6917, 0.6799, 0.7449, 0.4028, 0.5665, 0.5104, 0.7449, 0.4028, 0.6468, 0.1939, 0.4541, 0.4986, 0.6468, 0.1939, 0.3208, 0.3059, 0.08427, 0.5, 0.009607, 0.5, 0.04694, 0.3123, 0.2222, 0.5, 0.08427, 0.5, 0.1159, 0.3409, 0.1532, 0.8468, 0.04694, 0.6877, 0.1159, 0.6591, 0.009607, 0.5, 0.04694, 0.6877, 0.04517, 0.5553, 0.272, 0.6492, 0.1159, 0.6591, 0.2222, 0.5, 0.1159, 0.6591, 0.04694, 0.6877, 0.08427, 0.5, 0.2523, 0.5902, 0.1619, 0.7699, 0.4338, 0.8287, 0.3409, 0.8841, 0.206, 0.794, 0.4454, 0.7669, 0.5536, 0.5704, 0.4454, 0.7669, 0.4497, 0.5815, 0.5, 0.9157, 0.3409, 0.8841, 0.4454, 0.7669, 0.04517, 0.5553, 0.04694, 0.6877, 0.1619, 0.7699, 0.6917, 0.6799, 0.4338, 0.8287, 0.7159, 0.8969, 0.6492, 0.728, 0.6591, 0.8841, 0.4454, 0.7669, 0.1619, 0.7699, 0.1532, 0.8468, 0.3978, 0.9701, 0.794, 0.794, 0.6591, 0.8841, 0.6492, 0.728, 0.4338, 0.8287, 0.3978, 0.9701, 0.7159, 0.8969, 0.3978, 0.9701, 0.5, 0.9904, 0.7159, 0.8969, 0.8841, 0.6591, 0.794, 0.794, 0.7566, 0.6063, 0.7449, 0.4028, 0.6917, 0.6799, 0.8982, 0.4118, 0.7677, 0.4494, 0.9157, 0.5, 0.7566, 0.6063, 0.537, 0.4438, 0.7677, 0.4494, 0.5536, 0.5704, 0.7159, 0.8969, 0.8468, 0.8468, 0.8836, 0.7066, 0.8841, 0.3409, 0.9157, 0.5, 0.7677, 0.4494, 0.8982, 0.4118, 0.8836, 0.7066, 0.9753, 0.4239, 0.8836, 0.7066, 0.9531, 0.6877, 0.9753, 0.4239, 0.794, 0.206, 0.8841, 0.3409, 0.6964, 0.3036, 0.6591, 0.1159, 0.794, 0.206, 0.5632, 0.2348, 0.6468, 0.1939, 0.8982, 0.4118, 0.7743, 0.1048, 0.6877, 0.04694, 0.8468, 0.1532, 0.6591, 0.1159, 0.9753, 0.4239, 0.9531, 0.3123, 0.7743, 0.1048, 0.5, 0.08427, 0.6591, 0.1159, 0.5632, 0.2348, 0.5, 0.009607, 0.6877, 0.04694, 0.5, 0.08427, 0.3409, 0.1159, 0.5, 0.08427, 0.3937, 0.2434, 0.6468, 0.1939, 0.7743, 0.1048, 0.4165, 0.1009, 0.6468, 0.1939, 0.4165, 0.1009, 0.3208, 0.3059, 0.7743, 0.1048, 0.6877, 0.04694, 0.4175, 0.02601, 0.2769, 0.3434, 0.3937, 0.2434, 0.4139, 0.483, 0.206, 0.206, 0.3409, 0.1159, 0.2769, 0.3434, 0.1575, 0.2786, 0.4165, 0.1009, 0.1048, 0.2257, 0.1159, 0.3409, 0.206, 0.206, 0.2769, 0.3434, 0.4175, 0.02601, 0.3123, 0.04694, 0.1048, 0.2257, 0.1048, 0.2257, 0.04694, 0.3123, 0.04517, 0.5553, 0.04517, 0.5553, 0.2523, 0.5902, 0.1575, 0.2786, 0.3409, 0.8841, 0.3123, 0.9531, 0.206, 0.794, 0.5, 0.9904, 0.3123, 0.9531, 0.5, 0.9157, 0.6877, 0.9531, 0.5, 0.9904, 0.6591, 0.8841, 0.794, 0.794, 0.8468, 0.8468, 0.6591, 0.8841, 0.8841, 0.6591, 0.9531, 0.6877, 0.794, 0.794, 0.9157, 0.5, 0.9904, 0.5, 0.8841, 0.6591, 0.8841, 0.3409, 0.9531, 0.3123, 0.9157, 0.5, 0.794, 0.206, 0.8468, 0.1532, 0.8841, 0.3409, 0.3409, 0.1159, 0.3123, 0.04694, 0.5, 0.08427, 0.206, 0.206, 0.1532, 0.1532, 0.3409, 0.1159, 0.1159, 0.3409, 0.04694, 0.3123, 0.206, 0.206, 0.2523, 0.5902, 0.4541, 0.4986, 0.3208, 0.3059, 0.4338, 0.8287, 0.1619, 0.7699, 0.3978, 0.9701, 0.5665, 0.5104, 0.4541, 0.4986, 0.6917, 0.6799, 0.4541, 0.4986, 0.5665, 0.5104, 0.6468, 0.1939, 0.1159, 0.3409, 0.08427, 0.5, 0.04694, 0.3123, 0.206, 0.794, 0.1159, 0.6591, 0.272, 0.6492, 0.2769, 0.3434, 0.2222, 0.5, 0.1159, 0.3409, 0.4497, 0.5815, 0.272, 0.6492, 0.4139, 0.483, 0.206, 0.794, 0.1532, 0.8468, 0.1159, 0.6591, 0.0, 0.0, 0.0, 0.0, 0.0, 0.0, 0.0, 0.0, 0.0, 0.0, 0.0, 0.0, 0.0, 0.0, 0.0, 0.0, 0.0, 0.0, 0.0, 0.0, 0.0, 0.0, 0.0, 0.0, 0.0, 0.0, 0.0, 0.0, 0.0, 0.0, 0.0, 0.0, 0.0, 0.0, 0.0, 0.0, 0.0, 0.0, 0.0, 0.0, 0.0, 0.0, 0.0, 0.0, 0.0, 0.0, 0.0, 0.0, 0.0, 0.0, 0.0, 0.0, 0.0, 0.0, 0.0, 0.0, 0.0, 0.0, 0.0, 0.0, 0.0, 0.0, 0.0, 0.0, 0.0, 0.0, 0.0, 0.0, 0.0, 0.0, 0.0, 0.0, 0.0, 0.0, 0.0, 0.0, 0.0, 0.0, 0.0, 0.0, 0.0, 0.0, 0.0, 0.0, 0.0, 0.0, 0.0, 0.0, 0.0, 0.0, 0.0, 0.0, 0.0, 0.0, 0.0, 0.0, 0.0, 0.0, 0.0, 0.0, 0.0, 0.0, 0.0, 0.0, 0.0, 0.0, 0.0, 0.0, 0.0, 0.0, 0.0, 0.0, 0.0, 0.0, 0.0, 0.0, 0.0, 0.0, 0.0, 0.0, 0.0, 0.0, 0.0, 0.0, 0.0, 0.0, 0.0, 0.0, 0.0, 0.0, 0.0, 0.0, 0.0, 0.0, 0.0, 0.0, 0.0, 0.0, 0.0, 0.0, 0.0, 0.0, 0.0, 0.0, 0.0, 0.0, 0.0, 0.0, 0.0, 0.0, 0.0, 0.0, 0.0, 0.0, 0.0, 0.0, 0.0, 0.0, 0.0, 0.0, 0.0, 0.0, 0.0, 0.0, 0.0, 0.0, 0.0, 0.0, 0.0, 0.0, 0.0, 0.0, 0.0, 0.0, 0.0, 0.0, 0.0, 0.0, 0.0, 0.0, 0.0, 0.0, 0.0, 0.0, 0.0, 0.0, 0.0, 0.0, 0.0, 0.0, 0.0, 0.0, 0.0, 0.0, 0.0, 0.0, 0.0, 0.0, 0.0, 0.0, 0.0, 0.0, 0.0, 0.0, 0.0, 0.0, 0.0, 0.0, 0.0, 0.0, 0.0, 0.0, 0.0, 0.0, 0.0, 0.0, 0.0, 0.0, 0.0, 0.0, 0.0, 0.0, 0.0, 0.0, 0.0, 0.0, 0.0, 0.0, 0.0, 0.0, 0.0, 0.0, 0.0, 0.0, 0.0, 0.0, 0.0, 0.0, 0.0, 0.0, 0.0, 0.0, 0.0, 0.0, 0.0, 0.0, 0.0, 0.0, 0.0, 0.0, 0.0, 0.0, 0.0, 0.0, 0.0, 0.0, 0.0, 0.0, 0.0, 0.0, 0.0, 0.0, 0.0, 0.0, 0.0, 0.0, 0.0, 0.0, 0.0, 0.0, 0.0, 0.0, 0.0, 0.0, 0.0, 0.0, 0.0, 0.0, 0.0, 0.0, 0.0, 0.0, 0.0, 0.0, 0.0, 0.0, 0.0, 0.0, 0.0, 0.0, 0.0, 0.0, 0.0, 0.0, 0.0, 0.0, 0.0, 0.0, 0.0, 0.0, 0.0, 0.0, 0.0, 0.0, 0.0, 0.0, 0.0, 0.0, 0.0, 0.0, 0.0, 0.0, 0.0, 0.0, 0.0, 0.0, 0.0, 0.0, 0.0, 0.0, 0.0, 0.0, 0.0, 0.0, 0.0, 0.0, 0.0, 0.0, 0.0, 0.0, 0.0, 0.0, 0.0, 0.0, 0.0, 0.0, 0.0, 0.0, 0.0, 0.0, 0.0, 0.0, 0.0, 0.0, 0.0, 0.0, 0.0, 0.0, 0.0, 0.0, 0.0, 0.0, 0.0, 0.0, 0.0, 0.0, 0.0, 0.0, 0.0, 0.0, 0.0, 0.0, 0.0, 0.0, 0.0, 0.0, 0.0, 0.0, 0.0, 0.0, 0.0, 0.0, 0.0, 0.0, 0.0, 0.0, 0.0, 0.0, 0.0, 0.0, 0.0, 0.0, 0.0, 0.0, 0.0, 0.0, 0.0, 0.0, 0.0, 0.0, 0.0, 0.0, 0.0, 0.0, 0.0, 0.0, 0.0, 0.0, 0.0, 0.0, 0.0, 0.0, 0.0, 0.0, 0.0, 0.0, 0.0, 0.0, 0.0, 0.0, 0.0, 0.0, 0.0, 0.0, 0.0, 0.0, 0.0, 0.0, 0.0, 0.0, 0.0, 0.0, 0.0, 0.0, 0.0, 0.0, 0.0, 0.0, 0.0, 0.0, 0.0, 0.0, 0.0, 0.0, 0.0, 0.0, 0.0, 0.0, 0.0, 0.0, 0.0, 0.0, 0.0, 0.0, 0.0, 0.0, 0.0, 0.0, 0.0, 0.0, 0.0, 0.0, 0.0, 0.0, 0.0, 0.0, 0.0, 0.0, 0.0, 0.0, 0.0, 0.0, 0.0, 0.0, 0.0, 0.0, 0.0, 0.0, 0.0, 0.0, 0.0, 0.0, 0.0, 0.0, 0.0, 0.0, 0.0, 0.0, 0.0, 0.0, 0.0, 0.0, 0.0, 0.0, 0.0, 0.0, 0.0, 0.0, 0.0, 0.0, 0.0, 0.0, 0.0, 0.0, 0.0, 0.0, 0.0, 0.0, 0.0, 0.0, 0.0, 0.0, 0.0, 0.0, 0.0, 0.0, 0.0, 0.0, 0.0, 0.0, 0.0, 0.0, 0.0, 0.0, 0.0, 0.0, 0.0, 0.0, 0.0, 0.0, 0.0, 0.0, 0.0, 0.0, 0.0, 0.0, 0.0, 0.0, 0.0, 0.0, 0.0, 0.0, 0.0, 0.0, 0.0, 0.0, 0.0, 0.0, 0.0, 0.0, 0.0, 0.0, 0.0, 0.0, 0.0, 0.0, 0.0, 0.0, 0.0, 0.0, 0.0, 0.0, 0.0, 0.0, 0.0, 0.0, 0.0, 0.0, 0.0, 0.0, 0.0, 0.0, 0.0, 0.0, 0.0, 0.0, 0.0, 0.0, 0.0, 0.0, 0.0, 0.0, 0.0, 0.0, 0.0, 0.0, 0.0, 0.0, 0.0, 0.0, 0.0, 0.0, 0.0, 0.0, 0.0, 0.0, 0.0, 0.0, 0.0, 0.0, 0.0, 0.0, 0.0, 0.0, 0.0, 0.0, 0.0, 0.0, 0.0, 0.0, 0.0, 0.0, 0.0, 0.0, 0.0, 0.0, 0.0, 0.0, 0.0, 0.0, 0.0, 0.0, 0.0, 0.0, 0.0, 0.0, 0.0, 0.0, 0.0, 0.0, 0.0, 0.0, 0.0, 0.0, 0.0, 0.0, 0.0, 0.0, 0.0, 0.0, 0.0, 0.0, 0.0, 0.0, 0.0, 0.0, 0.0, 0.0, 0.0, 0.0, 0.0, 0.0, 0.0, 0.0, 0.0, 0.0, 0.0, 0.0, 0.0, 0.0, 0.0, 0.0, 0.0, 0.0, 0.0, 0.0, 0.0, 0.0, 0.0, 0.0, 0.0, 0.0, 0.0, 0.0, 0.0, 0.0, 0.0, 0.0, 0.0, 0.0, 0.0, 0.0, 0.0, 0.0, 0.0, 0.0, 0.0, 0.0, 0.0, 0.0, 0.0, 0.0, 0.0, 0.0, 0.0, 0.0, 0.0, 0.0, 0.0, 0.0, 0.0, 0.0, 0.0, 0.0, 0.0, 0.0, 0.0, 0.0, 0.0, 0.0, 0.0, 0.0, 0.0, 0.0, 0.0, 0.0, 0.0, 0.0, 0.0, 0.0, 0.0, 0.0, 0.0, 0.0, 0.0, 0.0, 0.0, 0.0, 0.0, 0.0, 0.0, 0.0, 0.0, 0.0, 0.0, 0.0, 0.0, 0.0, 0.0, 0.0, 0.0, 0.0, 0.0, 0.0, 0.0, 0.0, 0.0, 0.0, 0.0, 0.0, 0.0, 0.0, 0.0, 0.0, 0.0, 0.0, 0.0, 0.0, 0.0, 0.0, 0.0, 0.0, 0.0, 0.0, 0.0, 0.0, 0.0, 0.0, 0.0, 0.0, 0.0, 0.0, 0.0, 0.0, 0.0, 0.0, 0.0, 0.0, 0.0, 0.0, 0.0, 0.0, 0.0, 0.0, 0.0, 0.0, 0.0, 0.0, 0.0, 0.0, 0.0, 0.0, 0.0, 0.0, 0.0, 0.0, 0.0, 0.0, 0.0, 0.0, 0.0, 0.0, 0.0, 0.0, 0.0, 0.0, 0.0, 0.0, 0.0, 0.0, 0.0, 0.0, 0.0, 0.0, 0.0, 0.0, 0.0, 0.0, 0.0, 0.0, 0.0, 0.0, 0.0, 0.0, 0.0, 0.0, 0.0, 0.0, 0.0, 0.0, 0.0, 0.0, 0.0, 0.0, 0.0, 0.0, 0.0, 0.0, 0.0, 0.0, 0.0, 0.0, 0.0, 0.0, 0.0, 0.0, 0.0, 0.0, 0.0, 0.0, 0.0, 0.0, 0.0, 0.0, 0.0, 0.0, 0.0, 0.0, 0.0, 0.0, 0.0, 0.0, 0.0, 0.0, 0.0, 0.0, 0.0, 0.0, 0.0, 0.0, 0.0, 0.0, 0.0, 0.0, 0.0, 0.0, 0.0, 0.0, 0.0, 0.0, 0.0, 0.0, 0.0, 0.0, 0.0, 0.0, 0.0, 0.0, 0.0, 0.0, 0.0, 0.0, 0.0, 0.0, 0.0, 0.0, 0.0, 0.0, 0.0, 0.0, 0.0, 0.0, 0.0, 0.0, 0.0, 0.0, 0.0, 0.0, 0.0, 0.0, 0.0, 0.0, 0.0, 0.0, 0.0, 0.0, 0.0, 0.0, 0.0, 0.0, 0.0, 0.0, 0.0, 0.0, 0.0, 0.0, 0.0, 0.0, 0.0, 0.0, 0.0, 0.0, 0.0, 0.0, 0.0, 0.0, 0.0, 0.0, 0.0, 0.0, 0.0, 0.0, 0.0, 0.0, 0.0, 0.0, 0.0, 0.0, 0.0, 0.0, 0.0, 0.0, 0.0, 0.0, 0.0, 0.0, 0.0, 0.0, 0.0, 0.0, 0.0, 0.0, 0.0, 0.0, 0.0, 0.0, 0.0, 0.0, 0.0, 0.0, 0.0, 0.0, 0.0, 0.0, 0.0, 0.0, 0.0, 0.0, 0.0, 0.0, 0.0, 0.0, 0.0, 0.0, 0.0, 0.0, 0.0, 0.0, 0.0, 0.0, 0.0, 0.0, 0.0, 0.0, 0.0, 0.0, 0.0, 0.0, 0.0, 0.0, 0.0, 0.0, 0.0, 0.0, 0.0, 0.0, 0.0, 0.0, 0.0, 0.0, 0.0, 0.0, 0.0, 0.0, 0.0, 0.0, 0.0, 0.0, 0.0, 0.0, 0.0, 0.0, 0.0, 0.0, 0.0, 0.0, 0.0, 0.0, 0.0, 0.0, 0.0, 0.0, 0.0, 0.0, 0.0, 0.0, 0.0, 0.0, 0.0, 0.0, 0.0, 0.0, 0.0, 0.0, 0.0, 0.0, 0.0, 0.0, 0.0, 0.0, 0.0, 0.0, 0.0, 0.0, 0.0, 0.0, 0.0, 0.0, 0.0, 0.0, 0.0, 0.0, 0.0, 0.0, 0.0, 0.0, 0.0, 0.0, 0.0, 0.0, 0.0, 0.0, 0.0, 0.0, 0.0, 0.0, 0.0, 0.0, 0.0, 0.0, 0.0, 0.0, 0.0, 0.0, 0.0, 0.0, 0.0, 0.0, 0.0, 0.0, 0.0, 0.0, 0.0, 0.0, 0.0, 0.0, 0.0, 0.0, 0.0, 0.0, 0.0, 0.0, 0.0, 0.0, 0.0, 0.0, 0.0, 0.0, 0.0, 0.0, 0.0, 0.0, 0.0, 0.0, 0.0, 0.0, 0.0, 0.0, 0.0, 0.0, 0.0, 0.0, 0.0, 0.0, 0.0, 0.0, 0.0, 0.0, 0.0, 0.0, 0.0, 0.0, 0.0, 0.0, 0.0, 0.0, 0.0, 0.0, 0.0, 0.0, 0.0, 0.0, 0.0, 0.0, 0.0, 0.0, 0.0, 0.0, 0.0, 0.0, 0.0, 0.0, 0.0, 0.0, 0.0, 0.0, 0.0, 0.0, 0.0, 0.0, 0.0, 0.0, 0.0, 0.0, 0.0, 0.0, 0.0, 0.0, 0.0, 0.0, 0.0, 0.0, 0.0, 0.0, 0.0, 0.0, 0.0, 0.0, 0.0, 0.0, 0.0, 0.0, 0.0, 0.0, 0.0, 0.0, 0.0, 0.0, 0.0, 0.0, 0.0, 0.0, 0.0, 0.0, 0.0, 0.0, 0.0, 0.0, 0.0, 0.0, 0.0, 0.0, 0.0, 0.0, 0.0, 0.0, 0.0, 0.0, 0.0, 0.0, 0.0, 0.0, 0.0, 0.0, 0.0, 0.0, 0.0, 0.0, 0.0, 0.0, 0.0, 0.0, 0.0, 0.0, 0.0, 0.0, 0.0, 0.0, 0.0, 0.0, 0.0, 0.0, 0.0, 0.0, 0.0, 0.0, 0.0, 0.0, 0.0, 0.0, 0.0, 0.0, 0.0, 0.0, 0.0, 0.0, 0.0, 0.0, 0.0, 0.0, 0.0, 0.0, 0.0, 0.0, 0.0, 0.0, 0.0, 0.0, 0.0, 0.0, 0.0, 0.0, 0.0, 0.0, 0.0, 0.0, 0.0, 0.0, 0.0, 0.0, 0.0, 0.0, 0.0, 0.0, 0.0, 0.0, 0.0, 0.0, 0.0, 0.0, 0.0, 0.0, 0.0, 0.0, 0.0, 0.0, 0.0, 0.0, 0.0, 0.0, 0.0, 0.0, 0.0, 0.0, 0.0, 0.0, 0.0, 0.0, 0.0, 0.0, 0.0, 0.0, 0.0, 0.0, 0.0, 0.0, 0.0, 0.0, 0.0, 0.0, 0.0, 0.0, 0.0, 0.0, 0.0, 0.0, 0.0, 0.0, 0.0, 0.0, 0.0, 0.0, 0.0, 0.0, 0.0, 0.0, 0.0, 0.0, 0.0, 0.0, 0.0, 0.0, 0.0, 0.0, 0.0, 0.0, 0.0, 0.0, 0.0, 0.0, 0.0, 0.0, 0.0, 0.0, 0.0, 0.0, 0.0, 0.0, 0.0, 0.0, 0.0, 0.0, 0.0, 0.0, 0.0, 0.0, 0.0, 0.0, 0.0, 0.0, 0.0, 0.0, 0.0, 0.0, 0.0, 0.0, 0.0, 0.0, 0.0, 0.0, 0.0, 0.0, 0.0, 0.0, 0.0, 0.0, 0.0, 0.0, 0.0, 0.0, 0.0, 0.0, 0.0, 0.0, 0.0, 0.0, 0.0, 0.0, 0.0, 0.0, 0.0, 0.0, 0.0, 0.0, 0.0, 0.0, 0.0, 0.0, 0.0, 0.0, 0.0, 0.0, 0.0, 0.0, 0.0, 0.0, 0.0, 0.0, 0.0, 0.0, 0.0, 0.0, 0.0, 0.0, 0.0, 0.0, 0.0, 0.0, 0.0, 0.0, 0.0, 0.0, 0.0, 0.0, 0.0, 0.0, 0.0, 0.0, 0.0, 0.0, 0.0, 0.0, 0.0, 0.0, 0.0, 0.0, 0.0, 0.0, 0.0, 0.0, 0.0, 0.0, 0.0, 0.0, 0.0, 0.0, 0.0, 0.0, 0.0, 0.0, 0.0, 0.0, 0.0, 0.0, 0.0, 0.0, 0.0, 0.0, 0.0, 0.0, 0.0, 0.0, 0.0, 0.0, 0.0, 0.0, 0.0, 0.0, 0.0, 0.0, 0.0, 0.0, 0.0, 0.0, 0.0, 0.0, 0.0, 0.0, 0.0, 0.0, 0.0, 0.0, 0.0, 0.0, 0.0, 0.0, 0.0, 0.0, 0.0, 0.0, 0.0, 0.0, 0.0, 0.0, 0.0, 0.0, 0.0, 0.0, 0.0, 0.0, 0.0, 0.0, 0.0, 0.0, 0.0, 0.0, 0.0, 0.0, 0.0, 0.0, 0.0, 0.0, 0.0, 0.0, 0.0, 0.0, 0.0, 0.0, 0.0, 0.0, 0.0, 0.0, 0.0, 0.0, 0.0, 0.0, 0.0, 0.0, 0.0, 0.0, 0.0, 0.0, 0.0, 0.0, 0.0, 0.0, 0.0, 0.0, 0.0, 0.0, 0.0, 0.0, 0.0, 0.0, 0.0, 0.0, 0.0, 0.0, 0.0, 0.0, 0.0, 0.0, 0.0, 0.0, 0.0, 0.0, 0.0, 0.0, 0.0, 0.0, 0.0, 0.0, 0.0, 0.0, 0.0, 0.0, 0.0, 0.0, 0.0, 0.0, 0.0, 0.0, 0.0, 0.0, 0.0, 0.0, 0.0, 0.0, 0.0, 0.0, 0.0, 0.0, 0.0, 0.0, 0.0, 0.0, 0.0, 0.0, 0.0, 0.0, 0.0, 0.0, 0.0, 0.0, 0.0, 0.0, 0.0, 0.0, 0.0, 0.0, 0.0, 0.0, 0.0, 0.0, 0.0, 0.0, 0.0, 0.0, 0.0, 0.0, 0.0, 0.0, 0.0, 0.0, 0.0, 0.0, 0.0, 0.0, 0.0, 0.0, 0.0, 0.0, 0.0, 0.0, 0.0, 0.0, 0.0, 0.0, 0.0, 0.0, 0.0, 0.0, 0.0, 0.0, 0.0, 0.0, 0.0, 0.0, 0.0, 0.0, 0.0, 0.0, 0.0, 0.0, 0.0, 0.0, 0.0, 0.0, 0.0, 0.0, 0.0, 0.0, 0.0, 0.0, 0.0, 0.0, 0.0, 0.0, 0.0, 0.0, 0.0, 0.0, 0.0, 0.0, 0.0, 0.0, 0.0, 0.0, 0.0, 0.0, 0.0, 0.0, 0.0, 0.0, 0.0, 0.0, 0.0, 0.0, 0.0, 0.0, 0.0, 0.0, 0.0, 0.0, 0.0, 0.0, 0.0, 0.0, 0.0, 0.0, 0.0, 0.0, 0.0, 0.0, 0.0, 0.0, 0.0, 0.0, 0.0, 0.0, 0.0, 0.0, 0.0, 0.0, 0.0, 0.0, 0.0, 0.0, 0.0, 0.0, 0.0, 0.0, 0.0, 0.0, 0.0, 0.0, 0.0, 0.0, 0.0, 0.0, 0.0, 0.0, 0.0, 0.0, 0.0, 0.0, 0.0, 0.0, 0.0, 0.0, 0.0, 0.0, 0.0, 0.0, 0.0, 0.0, 0.0, 0.0, 0.0, 0.0, 0.0, 0.0, 0.0, 0.0, 0.0, 0.0, 0.0, 0.0, 0.0, 0.0, 0.0, 0.0, 0.0, 0.0, 0.0, 0.0, 0.0, 0.0, 0.0, 0.0, 0.0, 0.0, 0.0, 0.0, 0.0, 0.0, 0.0, 0.0, 0.0, 0.0, 0.0, 0.0, 0.0, 0.0, 0.0, 0.0, 0.0, 0.0, 0.0, 0.0, 0.0, 0.0, 0.0, 0.0, 0.0, 0.0, 0.0, 0.0, 0.0, 0.0, 0.0, 0.0, 0.0, 0.0, 0.0, 0.0, 0.0, 0.0, 0.0, 0.0, 0.0, 0.0, 0.0, 0.0, 0.0, 0.0, 0.0, 0.0, 0.0, 0.0, 0.0, 0.0, 0.0, 0.0, 0.0, 0.0, 0.0, 0.0, 0.0, 0.0, 0.0, 0.0, 0.0, 0.0, 0.0, 0.0, 0.0, 0.0, 0.0, 0.0, 0.0, 0.0, 0.0, 0.0, 0.0, 0.0, 0.0, 0.0, 0.0, 0.0, 0.0, 0.0, 0.0, 0.0, 0.0, 0.0, 0.0, 0.0, 0.0, 0.0, 0.0, 0.0, 0.0, 0.0, 0.0, 0.0, 0.0, 0.0, 0.0, 0.0, 0.0, 0.0, 0.0, 0.0, 0.0, 0.0, 0.0, 0.0, 0.0, 0.0, 0.0, 0.0, 0.0, 0.0, 0.0, 0.0, 0.0, 0.0, 0.0, 0.0, 0.0, 0.0, 0.0, 0.0, 0.0, 0.0, 0.0, 0.0, 0.0, 0.0, 0.0, 0.0, 0.0, 0.0, 0.0, 0.0, 0.0, 0.0, 0.0, 0.0, 0.0, 0.0, 0.0, 0.0, 0.0, 0.0, 0.0, 0.0, 0.0, 0.0, 0.0, 0.0, 0.0, 0.0, 0.0, 0.0, 0.0, 0.0, 0.0, 0.0, 0.0, 0.0, 0.0, 0.0, 0.0, 0.0, 0.0, 0.0, 0.0, 0.0, 0.0, 0.0, 0.0, 0.0, 0.0, 0.0, 0.0, 0.0, 0.0, 0.0, 0.0, 0.0, 0.0, 0.0, 0.0, 0.0, 0.0, 0.0, 0.0, 0.0, 0.0, 0.0, 0.0, 0.0, 0.0, 0.0, 0.0, 0.0, 0.0, 0.0, 0.0, 0.0, 0.0, 0.0, 0.0, 0.0, 0.0, 0.0, 0.0, 0.0, 0.0, 0.0, 0.0, 0.0, 0.0, 0.0, 0.0, 0.0, 0.0, 0.0, 0.0, 0.0, 0.0, 0.0, 0.0, 0.0, 0.0, 0.0, 0.0, 0.0, 0.0, 0.0, 0.0, 0.0, 0.0, 0.0, 0.0, 0.0, 0.0, 0.0, 0.0, 0.0, 0.0, 0.0, 0.0, 0.0, 0.0, 0.0, 0.0, 0.0, 0.0, 0.0, 0.0, 0.0, 0.0, 0.0, 0.0, 0.0, 0.0, 0.0, 0.0, 0.0, 0.0, 0.0, 0.0, 0.0, 0.0, 0.0, 0.0, 0.0, 0.0, 0.0, 0.0, 0.0, 0.0, 0.0, 0.0, 0.0, 0.0, 0.0, 0.0, 0.0, 0.0, 0.0, 0.0, 0.0, 0.0, 0.0, 0.0, 0.0, 0.0, 0.0, 0.0, 0.0, 0.0, 0.0, 0.0, 0.0, 0.0, 0.0, 0.0, 0.0, 0.0, 0.0, 0.0, 0.0, 0.0, 0.0, 0.0, 0.0, 0.0, 0.0, 0.0, 0.0, 0.0, 0.0, 0.0, 0.0, 0.0, 0.0, 0.0, 0.0, 0.0, 0.0, 0.0, 0.0, 0.0, 0.0, 0.0, 0.0, 0.0, 0.0, 0.0, 0.0, 0.0, 0.0, 0.0, 0.0, 0.0, 0.0, 0.0, 0.0, 0.0, 0.0, 0.0, 0.0, 0.0, 0.0, 0.0, 0.0, 0.0, 0.0, 0.0, 0.0, 0.0, 0.0, 0.0, 0.0, 0.0, 0.0, 0.0, 0.0, 0.0, 0.0, 0.0, 0.0, 0.0, 0.0, 0.0, 0.0, 0.0, 0.0, 0.0, 0.0, 0.0, 0.0, 0.0, 0.0, 0.0, 0.0, 0.0, 0.0, 0.0, 0.0, 0.0, 0.0, 0.0, 0.0, 0.0, 0.0, 0.0, 0.0, 0.0, 0.0, 0.0, 0.0, 0.0, 0.0, 0.0, 0.0, 0.0, 0.0, 0.0, 0.0, 0.0, 0.0, 0.0, 0.0, 0.0, 0.0, 0.0, 0.0, 0.0, 0.0, 0.0, 0.0, 0.0, 0.0, 0.0, 0.0, 0.0, 0.0, 0.0, 0.0, 0.0, 0.0, 0.0, 0.0, 0.0, 0.0, 0.0, 0.0, 0.0, 0.0, 0.0, 0.0, 0.0, 0.0, 0.0, 0.0, 0.0, 0.0, 0.0, 0.0, 0.0, 0.0, 0.0, 0.0, 0.0, 0.0, 0.0, 0.0, 0.0, 0.0, 0.0, 0.0, 0.0, 0.0, 0.0, 0.0, 0.0, 0.0, 0.0, 0.0, 0.0, 0.0, 0.0, 0.0, 0.0, 0.0, 0.0, 0.0, 0.0, 0.0, 0.0, 0.0, 0.0, 0.0, 0.0, 0.0, 0.0, 0.0, 0.0, 0.0, 0.0, 0.0, 0.0, 0.0, 0.0, 0.0, 0.0, 0.0, 0.0, 0.0, 0.0, 0.0, 0.0, 0.0, 0.0, 0.0, 0.0, 0.0, 0.0, 0.0, 0.0, 0.0, 0.0, 0.0, 0.0, 0.0, 0.0, 0.0, 0.0, 0.0, 0.0, 0.0, 0.0, 0.0, 0.0, 0.0, 0.0, 0.0, 0.0, 0.0, 0.0, 0.0, 0.0, 0.0, 0.0, 0.0, 0.0, 0.0, 0.0, 0.0, 0.0, 0.0, 0.0, 0.0, 0.0, 0.0, 0.0, 0.0, 0.0, 0.0, 0.0, 0.0, 0.0, 0.0, 0.0, 0.0, 0.0, 0.0, 0.0, 0.0, 0.0, 0.0, 0.0, 0.0, 0.0, 0.0, 0.0, 0.0, 0.0, 0.0, 0.0, 0.0, 0.0, 0.0, 0.0, 0.0, 0.0, 0.0, 0.0, 0.0, 0.0, 0.0, 0.0, 0.0, 0.0, 0.0, 0.0, 0.0, 0.0, 0.0, 0.0, 0.0, 0.0, 0.0, 0.0, 0.0, 0.0, 0.0, 0.0, 0.0, 0.0, 0.0, 0.0, 0.0, 0.0, 0.0, 0.0, 0.0, 0.0, 0.0, 0.0, 0.0, 0.0, 0.0, 0.0, 0.0, 0.0, 0.0, 0.0, 0.0, 0.0, 0.0, 0.0, 0.0, 0.0, 0.0, 0.0, 0.0, 0.0, 0.0, 0.0, 0.0, 0.0, 0.0, 0.0, 0.0, 0.0, 0.0, 0.0, 0.0, 0.0, 0.0, 0.0, 0.0, 0.0, 0.0, 0.0, 0.0, 0.0, 0.0, 0.0, 0.0, 0.0, 0.0, 0.0, 0.0, 0.0, 0.0, 0.0, 0.0, 0.0, 0.0, 0.0, 0.0, 0.0, 0.0, 0.0, 0.0, 0.0, 0.0, 0.0, 0.0, 0.0, 0.0, 0.0, 0.0, 0.0, 0.0, 0.0, 0.0, 0.0, 0.0, 0.0, 0.0, 0.0, 0.0, 0.0, 0.0, 0.0, 0.0, 0.0, 0.0, 0.0, 0.0, 0.0, 0.0, 0.0, 0.0, 0.0, 0.0, 0.0, 0.0, 0.0, 0.0, 0.0, 0.0, 0.0, 0.0, 0.0, 0.0, 0.0, 0.0, 0.0, 0.0, 0.0, 0.0, 0.0, 0.0, 0.0, 0.0, 0.0, 0.0, 0.0, 0.0, 0.0, 0.0, 0.0, 0.0, 0.0, 0.0, 0.0, 0.0, 0.0, 0.0, 0.0, 0.0, 0.0, 0.0, 0.0, 0.0, 0.0, 0.0, 0.0, 0.0, 0.0, 0.0, 0.0, 0.0, 0.0, 0.0, 0.0, 0.0, 0.0, 0.0, 0.0, 0.0, 0.0, 0.0, 0.0, 0.0, 0.0, 0.0, 0.0, 0.0, 0.0, 0.0, 0.0, 0.0, 0.0, 0.0, 0.0, 0.0, 0.0, 0.0, 0.0, 0.0, 0.0, 0.0, 0.0, 0.0, 0.0, 0.0, 0.0, 0.0, 0.0, 0.0, 0.0, 0.0, 0.0, 0.0, 0.0, 0.0, 0.0, 0.0, 0.0, 0.0, 0.0, 0.0, 0.0, 0.0, 0.0, 0.0, 0.0, 0.0, 0.0, 0.0, 0.0, 0.0, 0.0, 0.0, 0.0, 0.0, 0.0, 0.0, 0.0, 0.0, 0.0, 0.0, 0.0, 0.0, 0.0, 0.0, 0.0, 0.0, 0.0, 0.0, 0.0, 0.0, 0.0, 0.0, 0.0, 0.0, 0.0, 0.0, 0.0, 0.0, 0.0, 0.0, 0.0, 0.0, 0.0, 0.0, 0.0, 0.0, 0.0, 0.0, 0.0, 0.0, 0.0, 0.0, 0.0, 0.0, 0.0, 0.0, 0.0, 0.0, 0.0, 0.0, 0.0, 0.0, 0.0, 0.0, 0.0, 0.0, 0.0, 0.0, 0.0, 0.0, 0.0, 0.0, 0.0, 0.0, 0.0, 0.0, 0.0, 0.0, 0.0, 0.0, 0.0, 0.0, 0.0, 0.0, 0.0, 0.0, 0.0, 0.0, 0.0, 0.0, 0.0, 0.0, 0.0, 0.0, 0.0, 0.0, 0.0, 0.0, 0.0, 0.0, 0.0, 0.0, 0.0, 0.0, 0.0, 0.0, 0.0, 0.0, 0.0, 0.0, 0.0, 0.0, 0.0, 0.0, 0.0, 0.0, 0.0, 0.0, 0.0, 0.0, 0.0, 0.0, 0.0, 0.0, 0.0, 0.0, 0.0, 0.0, 0.0, 0.0, 0.0, 0.0, 0.0, 0.0, 0.0, 0.0, 0.0, 0.0, 0.0, 0.0, 0.0, 0.0, 0.0, 0.0, 0.0, 0.0, 0.0, 0.0, 0.0, 0.0, 0.0, 0.0, 0.0, 0.0, 0.0, 0.0, 0.0, 0.0, 0.0, 0.0, 0.0, 0.0, 0.0, 0.0, 0.0, 0.0, 0.0, 0.0, 0.0, 0.0, 0.0, 0.0, 0.0, 0.0, 0.0, 0.0, 0.0, 0.0, 0.0, 0.0, 0.0, 0.0, 0.0, 0.0, 0.0, 0.0, 0.0, 0.0, 0.0, 0.0, 0.0, 0.0, 0.0, 0.0, 0.0, 0.0, 0.0, 0.0, 0.0, 0.0, 0.0, 0.0, 0.0, 0.0, 0.0, 0.0, 0.0, 0.0, 0.0, 0.0, 0.0, 0.0, 0.0, 0.0, 0.0, 0.0, 0.0, 0.0, 0.0, 0.0, 0.0, 0.0, 0.0, 0.0, 0.0, 0.0, 0.0, 0.0, 0.0, 0.0, 0.0, 0.0, 0.0, 0.0, 0.0, 0.0, 0.0, 0.0, 0.0, 0.0, 0.0, 0.0, 0.0, 0.0, 0.0, 0.0, 0.0, 0.0, 0.0, 0.0, 0.0, 0.0, 0.0, 0.0, 0.0, 0.0, 0.0, 0.0, 0.0, 0.0, 0.0, 0.0, 0.0, 0.0, 0.0, 0.0, 0.0, 0.0, 0.0, 0.0, 0.0, 0.0, 0.0, 0.0, 0.0, 0.0, 0.0, 0.0, 0.0, 0.0, 0.0, 0.0, 0.0, 0.0, 0.0, 0.0, 0.0, 0.0, 0.0, 0.0, 0.0, 0.0, 0.0, 0.0, 0.0, 0.0, 0.0, 0.0, 0.0, 0.0, 0.0, 0.0, 0.0, 0.0, 0.0, 0.0, 0.0, 0.0, 0.0, 0.0, 0.0, 0.0, 0.0, 0.0, 0.0, 0.0, 0.0, 0.0, 0.0, 0.0, 0.0, 0.0, 0.0, 0.0, 0.0, 0.0, 0.0, 0.0, 0.0, 0.0, 0.0, 0.0, 0.0, 0.0, 0.0, 0.0, 0.0, 0.0, 0.0, 0.0, 0.0, 0.0, 0.0, 0.0, 0.0, 0.0, 0.0, 0.0, 0.0, 0.0, 0.0, 0.0, 0.0, 0.0, 0.0, 0.0, 0.0, 0.0, 0.0, 0.0, 0.0, 0.0, 0.0, 0.0, 0.0, 0.0, 0.0, 0.0, 0.0, 0.0, 0.0, 0.0, 0.0, 0.0, 0.0, 0.0, 0.0, 0.0, 0.0, 0.0, 0.0, 0.0, 0.0, 0.0, 0.0, 0.0, 0.0, 0.0, 0.0, 0.0, 0.0, 0.0, 0.0, 0.0, 0.0, 0.0, 0.0, 0.0, 0.0, 0.0, 0.0, 0.0, 0.0, 0.0, 0.0, 0.0, 0.0, 0.0, 0.0, 0.0, 0.0, 0.0, 0.0, 0.0, 0.0, 0.0, 0.0, 0.0, 0.0, 0.0, 0.0, 0.0, 0.0, 0.0, 0.0, 0.0, 0.0, 0.0, 0.0, 0.0, 0.0, 0.0, 0.0, 0.0, 0.0, 0.0, 0.0, 0.0, 0.0, 0.0, 0.0, 0.0, 0.0, 0.0, 0.0, 0.0, 0.0, 0.0, 0.0, 0.0, 0.0, 0.0, 0.0, 0.0, 0.0, 0.0, 0.0, 0.0, 0.0, 0.0, 0.0, 0.0, 0.0, 0.0, 0.0, 0.0, 0.0, 0.0, 0.0, 0.0, 0.0, 0.0, 0.0, 0.0, 0.0, 0.0, 0.0, 0.0, 0.0, 0.0, 0.0, 0.0, 0.0, 0.0, 0.0, 0.0, 0.0, 0.0, 0.0, 0.0, 0.0, 0.0, 0.0, 0.0, 0.0, 0.0, 0.0, 0.0, 0.0, 0.0, 0.0, 0.0, 0.0, 0.0, 0.0, 0.0, 0.0, 0.0, 0.0, 0.0, 0.0, 0.0, 0.0, 0.0, 0.0, 0.0, 0.0, 0.0, 0.0, 0.0, 0.0, 0.0, 0.0, 0.0, 0.0, 0.0, 0.0, 0.0, 0.0, 0.0, 0.0, 0.0, 0.0, 0.0, 0.0, 0.0, 0.0, 0.0, 0.0, 0.0, 0.0, 0.0, 0.0, 0.0, 0.0, 0.0, 0.0, 0.0, 0.0, 0.0, 0.0, 0.0, 0.0, 0.0, 0.0, 0.0, 0.0, 0.0, 0.0, 0.0, 0.0, 0.0, 0.0, 0.0, 0.0, 0.0, 0.0, 0.0, 0.0, 0.0, 0.0, 0.0, 0.0, 0.0, 0.0, 0.0, 0.0, 0.0, 0.0, 0.0, 0.0, 0.0, 0.0, 0.0, 0.0, 0.0, 0.0, 0.0, 0.0, 0.0, 0.0, 0.0, 0.0, 0.0, 0.0, 0.0, 0.0, 0.0, 0.0, 0.0, 0.0, 0.0, 0.0, 0.0, 0.0, 0.0, 0.0, 0.0, 0.0, 0.0, 0.0, 0.0, 0.0, 0.0, 0.0, 0.0, 0.0, 0.0, 0.0, 0.0, 0.0, 0.0, 0.0, 0.0, 0.0, 0.0, 0.0, 0.0, 0.0, 0.0, 0.0, 0.0, 0.0, 0.0, 0.0, 0.0, 0.0, 0.0, 0.0, 0.0, 0.0, 0.0, 0.0, 0.0, 0.0, 0.0, 0.0, 0.0, 0.0, 0.0, 0.0, 0.0, 0.0, 0.0, 0.0, 0.0, 0.0, 0.0, 0.0, 0.0, 0.0, 0.0, 0.0, 0.0, 0.0, 0.0, 0.0, 0.0, 0.0, 0.0, 0.0, 0.0, 0.0, 0.0, 0.0, 0.0, 0.0, 0.0, 0.0, 0.0, 0.0, 0.0, 0.0, 0.0, 0.0, 0.0, 0.0, 0.0, 0.0, 0.0, 0.0, 0.0, 0.0, 0.0, 0.0, 0.0, 0.0, 0.0, 0.0, 0.0, 0.0, 0.0, 0.0, 0.0, 0.0, 0.0, 0.0, 0.0, 0.0, 0.0, 0.0, 0.0, 0.0, 0.0, 0.0, 0.0, 0.0, 0.0, 0.0, 0.0, 0.0, 0.0, 0.0, 0.0, 0.0, 0.0, 0.0, 0.0, 0.0, 0.0, 0.0, 0.0, 0.0, 0.0, 0.0, 0.0, 0.0, 0.0, 0.0, 0.0, 0.0, 0.0, 0.0, 0.0, 0.0, 0.0, 0.0, 0.0, 0.0, 0.0, 0.0, 0.0, 0.0, 0.0, 0.0, 0.0, 0.0, 0.0, 0.0, 0.0, 0.0, 0.0, 0.0, 0.0, 0.0, 0.0, 0.0, 0.0, 0.0, 0.0, 0.0, 0.0, 0.0, 0.0, 0.0, 0.0, 0.0, 0.0, 0.0, 0.0, 0.0, 0.0, 0.0, 0.0, 0.0, 0.0, 0.0, 0.0, 0.0, 0.0, 0.0, 0.0, 0.0, 0.0, 0.0, 0.0, 0.0, 0.0, 0.0, 0.0, 0.0, 0.0, 0.0, 0.0, 0.0, 0.0, 0.0, 0.0, 0.0, 0.0, 0.0, 0.0, 0.0, 0.0, 0.0, 0.0, 0.0, 0.0, 0.0, 0.0, 0.0, 0.0, 0.0, 0.0, 0.0, 0.0, 0.0, 0.0, 0.0, 0.0, 0.0, 0.0, 0.0, 0.0, 0.0, 0.0, 0.0, 0.0, 0.0, 0.0, 0.0, 0.0, 0.0, 0.0, 0.0, 0.0, 0.0, 0.0, 0.0, 0.0, 0.0, 0.0, 0.0, 0.0, 0.0, 0.0, 0.0, 0.0, 0.0, 0.0, 0.0, 0.0, 0.0, 0.0, 0.0, 0.0, 0.0, 0.0, 0.0, 0.0, 0.0, 0.0, 0.0, 0.0, 0.0, 0.0, 0.0, 0.0, 0.0, 0.0, 0.0, 0.0, 0.0, 0.0, 0.0, 0.0, 0.0, 0.0, 0.0, 0.0, 0.0, 0.0, 0.0, 0.0, 0.0, 0.0, 0.0, 0.0, 0.0, 0.0, 0.0, 0.0, 0.0, 0.0, 0.0, 0.0, 0.0, 0.0, 0.0, 0.0, 0.0, 0.0, 0.0, 0.0, 0.0, 0.0, 0.0, 0.0, 0.0, 0.0, 0.0, 0.0, 0.0, 0.0, 0.0, 0.0, 0.0, 0.0, 0.0, 0.0, 0.0, 0.0, 0.0, 0.0, 0.0, 0.0, 0.0, 0.0, 0.0, 0.0, 0.0, 0.0, 0.0, 0.0, 0.0, 0.0, 0.0, 0.0, 0.0, 0.0, 0.0, 0.0, 0.0, 0.0, 0.0, 0.0, 0.0, 0.0, 0.0, 0.0, 0.0, 0.0, 0.0, 0.0, 0.0, 0.0, 0.0, 0.0, 0.0, 0.0, 0.0, 0.0, 0.0, 0.0, 0.0, 0.0, 0.0, 0.0, 0.0, 0.0, 0.0, 0.0, 0.0, 0.0, 0.0, 0.0, 0.0, 0.0, 0.0, 0.0, 0.0, 0.0, 0.0, 0.0, 0.0, 0.0, 0.0, 0.0, 0.0, 0.0, 0.0, 0.0, 0.0, 0.0, 0.0, 0.0, 0.0, 0.0, 0.0, 0.0, 0.0, 0.0, 0.0, 0.0, 0.0, 0.0, 0.0, 0.0, 0.0, 0.0, 0.0, 0.0, 0.0, 0.0, 0.0, 0.0, 0.0, 0.0, 0.0, 0.0, 0.0, 0.0, 0.0, 0.0, 0.0, 0.0, 0.0, 0.0, 0.0, 0.0, 0.0, 0.0, 0.0, 0.0, 0.0, 0.0, 0.0, 0.0, 0.0, 0.0, 0.0, 0.0, 0.0, 0.0, 0.0, 0.0, 0.0, 0.0, 0.0, 0.0, 0.0, 0.0, 0.0, 0.0, 0.0, 0.0, 0.0, 0.0, 0.0, 0.0, 0.0, 0.0, 0.0, 0.0, 0.0, 0.0, 0.0, 0.0, 0.0, 0.0, 0.0, 0.0, 0.0, 0.0, 0.0, 0.0, 0.0, 0.0, 0.0, 0.0, 0.0, 0.0, 0.0, 0.0, 0.0, 0.0, 0.0, 0.0, 0.0, 0.0, 0.0, 0.0, 0.0, 0.0, 0.0, 0.0, 0.0, 0.0, 0.0, 0.0, 0.0, 0.0, 0.0, 0.0, 0.0, 0.0, 0.0, 0.0, 0.0, 0.0, 0.0, 0.0, 0.0, 0.0, 0.0, 0.0, 0.0, 0.0, 0.0, 0.0, 0.0, 0.0, 0.0, 0.0, 0.0, 0.0, 0.0, 0.0, 0.0, 0.0, 0.0, 0.0, 0.0, 0.0, 0.0, 0.0, 0.0, 0.0, 0.0, 0.0, 0.0, 0.0, 0.0, 0.0, 0.0, 0.0, 0.0, 0.0, 0.0, 0.0, 0.0, 0.0, 0.0, 0.0, 0.0, 0.0, 0.0, 0.0, 0.0, 0.0, 0.0, 0.0, 0.0, 0.0, 0.0, 0.0, 0.0, 0.0, 0.0, 0.0, 0.0, 0.0, 0.0, 0.0, 0.0, 0.0, 0.0, 0.0, 0.0, 0.0, 0.0, 0.0, 0.0, 0.0, 0.0, 0.0, 0.0, 0.0, 0.0, 0.0, 0.0, 0.0, 0.0, 0.0, 0.0, 0.0, 0.0, 0.0, 0.0, 0.0, 0.0, 0.0, 0.0, 0.0, 0.0, 0.0, 0.0, 0.0, 0.0, 0.0, 0.0, 0.0, 0.0, 0.0, 0.0, 0.0, 0.0, 0.0, 0.0, 0.0, 0.0, 0.0, 0.0, 0.0, 0.0, 0.0, 0.0, 0.0, 0.0, 0.0, 0.0, 0.0, 0.0, 0.0, 0.0, 0.0, 0.0, 0.0, 0.0, 0.0, 0.0, 0.0, 0.0, 0.0, 0.0, 0.0, 0.0, 0.0, 0.0, 0.0, 0.0, 0.0, 0.0, 0.0, 0.0, 0.0, 0.0, 0.0, 0.0, 0.0, 0.0, 0.0, 0.0, 0.0, 0.0, 0.0, 0.0, 0.0, 0.0, 0.0, 0.0, 0.0, 0.0, 0.0, 0.0, 0.0, 0.0, 0.0, 0.0, 0.0, 0.0, 0.0, 0.0, 0.0, 0.0, 0.0, 0.0, 0.0, 0.0, 0.0, 0.0, 0.0, 0.0, 0.0, 0.0, 0.0, 0.0, 0.0, 0.0, 0.0, 0.0, 0.0, 0.0, 0.0, 0.0, 0.0, 0.0, 0.0, 0.0, 0.0, 0.0, 0.0, 0.0, 0.0, 0.0, 0.0, 0.0, 0.0, 0.0, 0.0, 0.0, 0.0, 0.0, 0.0, 0.0, 0.0, 0.0, 0.0, 0.0, 0.0, 0.0, 0.0, 0.0, 0.0, 0.0, 0.0, 0.0, 0.0, 0.0, 0.0, 0.0, 0.0, 0.0, 0.0, 0.0, 0.0, 0.0, 0.0, 0.0, 0.0, 0.0, 0.0, 0.0, 0.0, 0.0, 0.0, 0.0, 0.0, 0.0, 0.0, 0.0, 0.0, 0.0, 0.0, 0.0, 0.0, 0.0, 0.0, 0.0, 0.0, 0.0, 0.0, 0.0, 0.0, 0.0, 0.0, 0.0, 0.0, 0.0, 0.0, 0.0, 0.0, 0.0, 0.0, 0.0, 0.0, 0.0, 0.0, 0.0, 0.0, 0.0, 0.0, 0.0, 0.0, 0.0, 0.0, 0.0, 0.0, 0.0, 0.0, 0.0, 0.0, 0.0, 0.0, 0.0, 0.0, 0.0, 0.0, 0.0, 0.0, 0.0, 0.0, 0.0, 0.0, 0.0, 0.0, 0.0, 0.0, 0.0, 0.0, 0.0, 0.0, 0.0, 0.0, 0.0, 0.0, 0.0, 0.0, 0.0, 0.0, 0.0, 0.0, 0.0, 0.0, 0.0, 0.0, 0.0, 0.0, 0.0, 0.0, 0.0, 0.0, 0.0, 0.0, 0.0, 0.0, 0.0, 0.0, 0.0, 0.0, 0.0, 0.0, 0.0, 0.0, 0.0, 0.0, 0.0, 0.0, 0.0, 0.0, 0.0, 0.0, 0.0, 0.0, 0.0, 0.0, 0.0, 0.0, 0.0, 0.0, 0.0, 0.0, 0.0, 0.0, 0.0, 0.0, 0.0, 0.0, 0.0, 0.0])
me_sphere_002.materials.append(mat_eyeguyeye)
me_sphere_002.materials.append(mat_eyeguyvein)
me_sphere_002.use_remesh_preserve_volume = False
me_sphere_002.use_remesh_preserve_attributes = False
me_sphere_002.use_mirror_vertex_groups = False
me_sphere_002.update()

# ---- objects
ob_eyeguy = bpy.data.objects.new('EyeGuy', me_sphere_002)

# ---- transforms, parenting, visibility, modifiers, constraints
ob_eyeguy.location = (0.0, 0.0, 0.0)
ob_eyeguy.lineart.crease_threshold = 0.0
_vg = ob_eyeguy.vertex_groups.new(name='Group')

# ---- collection membership
col_collection_1.objects.link(ob_eyeguy)

# ---- scene / render settings (as saved in the file)
scene.frame_start = 1; scene.frame_end = 250; scene.frame_set(159)
scene.render.engine = 'BLENDER_EEVEE_NEXT'
scene.render.resolution_percentage = 50
scene.render.dither_intensity = 0.0
scene.render.use_bake_selected_to_active = True
scene.cycles.use_denoising = False
scene.cycles.samples = 10
scene.cycles.sampling_pattern = 'TABULATED_SOBOL'
scene.cycles.light_sampling_threshold = 0.0
scene.cycles.use_adaptive_sampling = False
scene.cycles.use_light_tree = False
scene.cycles.blur_glossy = 0.0
scene.cycles.pixel_filter_type = 'GAUSSIAN'
scene.cycles.sample_clamp_indirect = 0.0
scene.view_settings.view_transform = 'Standard'
bpy.context.view_layer.update()

# ---- added for rendering (the .blend has no active camera and no usable light): camera, sun
cam_auto = bpy.data.cameras.new('AutoCamera')
cam_auto.lens = 50.0
cam_auto.sensor_width = 36.0
cam_auto.clip_end = 1000.0
ob_auto_camera = bpy.data.objects.new('AutoCamera', cam_auto)
scene.collection.objects.link(ob_auto_camera)
ob_auto_camera.location = (9.33413, -10.7245, 6.38807)
ob_auto_camera.rotation_euler = (1.09748, -7.21219e-08, 0.694738)
scene.camera = ob_auto_camera
light_auto_sun = bpy.data.lights.new('AutoSun', 'SUN')
light_auto_sun.energy = 3.0
light_auto_sun.angle = 0.0523599
ob_auto_sun = bpy.data.objects.new('AutoSun', light_auto_sun)
scene.collection.objects.link(ob_auto_sun)
ob_auto_sun.rotation_euler = (0.872665, 0.174533, 0.523599)
bpy.context.view_layer.update()
